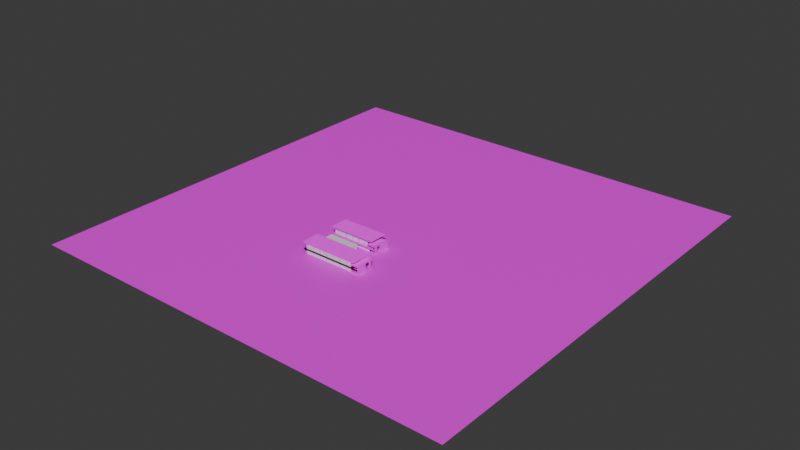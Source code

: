 # Source: estrutura.blend  (saved by Blender 4.5.91; exported with 4.5.12 LTS)
import bpy
from mathutils import Matrix  # noqa: F401  (used for matrix-valued properties, if any)

bpy.ops.wm.read_factory_settings(use_empty=True)
scene = bpy.context.scene
scene.name = 'Scene'

# ---- collections
col_building_1 = bpy.data.collections.new('Building 1'); scene.collection.children.link(col_building_1)
col_building_2 = bpy.data.collections.new('Building 2'); scene.collection.children.link(col_building_2)

# ---- images (referenced by path relative to the original .blend; pixels are not part of the script)
import os
ASSET_DIR = os.environ.get("B2B_ASSET_DIR", "")  # directory of the original .blend (textures are referenced by path, not embedded)
HERE = os.path.dirname(os.path.abspath(__file__))  # packed textures are extracted next to this script under _unpacked/

def load_image(name, relpath, width, height, colorspace="sRGB"):
    """Load a texture the original file referenced (path relative to the .blend, or extracted next to this script)."""
    p = next((c for c in (os.path.join(HERE, relpath), os.path.join(ASSET_DIR, relpath)) if relpath and os.path.exists(c)), "")
    if p:
        img = bpy.data.images.load(p, check_existing=True)
        img.name = name
    else:  # same state as the original file: an image datablock whose file is absent (Cycles renders it pink)
        img = bpy.data.images.new(name, width, height)
        img.source = "FILE"
        img.filepath = "//" + (relpath or name)
    img.colorspace_settings.name = colorspace
    return img
img_grass_jpg = load_image('grass.jpg', 'grass.jpg', 1024, 1024, 'sRGB')
img_gesso_jpg = load_image('gesso.jpg', 'gesso.jpg', 1024, 1024, 'sRGB')
img_calha_jpg = load_image('calha.jpg', 'calha.jpg', 1024, 1024, 'sRGB')
img_gesso_jpg_001 = load_image('gesso.jpg.001', 'gesso.jpg', 1024, 1024, 'sRGB')
img_calha_jpg_002 = load_image('calha.jpg.002', 'calha.jpg', 1024, 1024, 'sRGB')
img_calha_jpg_003 = load_image('calha.jpg.003', 'calha.jpg', 1024, 1024, 'sRGB')
img_calha_jpg_004 = load_image('calha.jpg.004', 'calha.jpg', 1024, 1024, 'sRGB')
img_gesso_jpg_005 = load_image('gesso.jpg.005', 'gesso.jpg', 1024, 1024, 'sRGB')
img_gesso_jpg_006 = load_image('gesso.jpg.006', 'gesso.jpg', 1024, 1024, 'sRGB')
img_calha_jpg_005 = load_image('calha.jpg.005', 'calha.jpg', 1024, 1024, 'sRGB')
img_calha_jpg_006 = load_image('calha.jpg.006', 'calha.jpg', 1024, 1024, 'sRGB')
img_gesso_jpg_007 = load_image('gesso.jpg.007', 'gesso.jpg', 1024, 1024, 'sRGB')
img_gesso_jpg_002 = load_image('gesso.jpg.002', 'gesso.jpg', 1024, 1024, 'sRGB')
img_calha_jpg_007 = load_image('calha.jpg.007', 'calha.jpg', 1024, 1024, 'sRGB')
img_calha_jpg_008 = load_image('calha.jpg.008', 'calha.jpg', 1024, 1024, 'sRGB')
img_gesso_jpg_008 = load_image('gesso.jpg.008', 'gesso.jpg', 1024, 1024, 'sRGB')
img_gesso_jpg_004 = load_image('gesso.jpg.004', 'gesso.jpg', 1024, 1024, 'sRGB')
img_gesso_jpg_003 = load_image('gesso.jpg.003', 'gesso.jpg', 1024, 1024, 'sRGB')

# ---- materials (node trees are filled in below, after node groups)
mat_grass = bpy.data.materials.new('Grass')
mat_branco = bpy.data.materials.new('Branco')
mat_branco.alpha_threshold = 0.0
mat_branco.roughness = 0.5
mat_branco.line_color = (0.0, 0.0, 0.0, 1.0)
mat_material_002 = bpy.data.materials.new('Material.002')
mat_gesso = bpy.data.materials.new('Gesso')
mat_material = bpy.data.materials.new('Material')
mat_material_004 = bpy.data.materials.new('Material.004')
mat_material_005 = bpy.data.materials.new('Material.005')
mat_material_006 = bpy.data.materials.new('Material.006')
mat_material_007 = bpy.data.materials.new('Material.007')
mat_gesso_002 = bpy.data.materials.new('Gesso.002')
mat_gesso_003 = bpy.data.materials.new('Gesso.003')
mat_material_008 = bpy.data.materials.new('Material.008')
mat_material_009 = bpy.data.materials.new('Material.009')
mat_gesso_004 = bpy.data.materials.new('Gesso.004')
mat_material_003 = bpy.data.materials.new('Material.003')
mat_material_010 = bpy.data.materials.new('Material.010')
mat_material_011 = bpy.data.materials.new('Material.011')
mat_gesso_005 = bpy.data.materials.new('Gesso.005')
mat_gesso_001 = bpy.data.materials.new('Gesso.001')
mat_material_012 = bpy.data.materials.new('Material.012')
mat_branco_001 = bpy.data.materials.new('Branco.001')
mat_branco_001.alpha_threshold = 0.0
mat_branco_001.roughness = 0.5
mat_branco_001.line_color = (0.0, 0.0, 0.0, 1.0)
mat_material_013 = bpy.data.materials.new('Material.013')

# ---- material node trees
mat_grass.use_nodes = True; mat_grass.node_tree.nodes.clear()
_N = mat_grass.node_tree.nodes; _L = mat_grass.node_tree.links
n0 = _N.new('ShaderNodeBsdfPrincipled'); n0.name = 'Principled BSDF'; n0.location = (-200, 100)
n1 = _N.new('ShaderNodeOutputMaterial'); n1.name = 'Material Output'; n1.location = (200, 100)
n2 = _N.new('ShaderNodeTexImage'); n2.name = 'Image Texture'; n2.location = (-490, 80)
n2.image = img_grass_jpg
_L.new(n0.outputs[0], n1.inputs[0])
_L.new(n2.outputs[0], n0.inputs[0])
n1.is_active_output = True
mat_branco.use_nodes = True; mat_branco.node_tree.nodes.clear()
_N = mat_branco.node_tree.nodes; _L = mat_branco.node_tree.links
n0 = _N.new('ShaderNodeOutputMaterial'); n0.name = 'Material Output'; n0.location = (200, 100)
n1 = _N.new('ShaderNodeBsdfPrincipled'); n1.name = 'Principled BSDF'; n1.location = (-200, 100)
n1.inputs[3].default_value = 1.45
_L.new(n1.outputs[0], n0.inputs[0])
n0.is_active_output = True
mat_material_002.use_nodes = True; mat_material_002.node_tree.nodes.clear()
_N = mat_material_002.node_tree.nodes; _L = mat_material_002.node_tree.links
n0 = _N.new('ShaderNodeBsdfPrincipled'); n0.name = 'Principled BSDF'; n0.location = (-200, 100)
n0.inputs[0].default_value = (0.1552, 0.0002446, 0.0, 1.0)
n1 = _N.new('ShaderNodeOutputMaterial'); n1.name = 'Material Output'; n1.location = (200, 100)
_L.new(n0.outputs[0], n1.inputs[0])
n1.is_active_output = True
mat_gesso.use_nodes = True; mat_gesso.node_tree.nodes.clear()
_N = mat_gesso.node_tree.nodes; _L = mat_gesso.node_tree.links
n0 = _N.new('ShaderNodeBsdfPrincipled'); n0.name = 'Principled BSDF'; n0.location = (-200, 100)
n1 = _N.new('ShaderNodeOutputMaterial'); n1.name = 'Material Output'; n1.location = (200, 100)
n2 = _N.new('ShaderNodeTexImage'); n2.name = 'Image Texture'; n2.location = (-400, 80)
n2.image = img_gesso_jpg
_L.new(n0.outputs[0], n1.inputs[0])
_L.new(n2.outputs[0], n0.inputs[0])
n1.is_active_output = True
mat_material.use_nodes = True; mat_material.node_tree.nodes.clear()
_N = mat_material.node_tree.nodes; _L = mat_material.node_tree.links
n0 = _N.new('ShaderNodeBsdfPrincipled'); n0.name = 'Principled BSDF'; n0.location = (-200, 100)
n1 = _N.new('ShaderNodeOutputMaterial'); n1.name = 'Material Output'; n1.location = (200, 100)
n2 = _N.new('ShaderNodeTexImage'); n2.name = 'Image Texture'; n2.location = (-490, 80)
n2.image = img_calha_jpg
_L.new(n0.outputs[0], n1.inputs[0])
_L.new(n2.outputs[0], n0.inputs[0])
n1.is_active_output = True
mat_material_004.use_nodes = True; mat_material_004.node_tree.nodes.clear()
_N = mat_material_004.node_tree.nodes; _L = mat_material_004.node_tree.links
n0 = _N.new('ShaderNodeBsdfPrincipled'); n0.name = 'Principled BSDF'; n0.location = (-200, 100)
n1 = _N.new('ShaderNodeOutputMaterial'); n1.name = 'Material Output'; n1.location = (200, 100)
n2 = _N.new('ShaderNodeTexImage'); n2.name = 'Image Texture'; n2.location = (-400, 80)
n2.image = img_gesso_jpg_001
_L.new(n0.outputs[0], n1.inputs[0])
_L.new(n2.outputs[0], n0.inputs[0])
n1.is_active_output = True
mat_material_005.use_nodes = True; mat_material_005.node_tree.nodes.clear()
_N = mat_material_005.node_tree.nodes; _L = mat_material_005.node_tree.links
n0 = _N.new('ShaderNodeBsdfPrincipled'); n0.name = 'Principled BSDF'; n0.location = (-200, 100)
n1 = _N.new('ShaderNodeOutputMaterial'); n1.name = 'Material Output'; n1.location = (200, 100)
n2 = _N.new('ShaderNodeTexImage'); n2.name = 'Image Texture'; n2.location = (-490, 80)
n2.image = img_calha_jpg_002
_L.new(n0.outputs[0], n1.inputs[0])
_L.new(n2.outputs[0], n0.inputs[0])
n1.is_active_output = True
mat_material_006.use_nodes = True; mat_material_006.node_tree.nodes.clear()
_N = mat_material_006.node_tree.nodes; _L = mat_material_006.node_tree.links
n0 = _N.new('ShaderNodeBsdfPrincipled'); n0.name = 'Principled BSDF'; n0.location = (-200, 100)
n1 = _N.new('ShaderNodeOutputMaterial'); n1.name = 'Material Output'; n1.location = (200, 100)
n2 = _N.new('ShaderNodeTexImage'); n2.name = 'Image Texture'; n2.location = (-490, 80)
n2.image = img_calha_jpg_003
_L.new(n0.outputs[0], n1.inputs[0])
_L.new(n2.outputs[0], n0.inputs[0])
n1.is_active_output = True
mat_material_007.use_nodes = True; mat_material_007.node_tree.nodes.clear()
_N = mat_material_007.node_tree.nodes; _L = mat_material_007.node_tree.links
n0 = _N.new('ShaderNodeBsdfPrincipled'); n0.name = 'Principled BSDF'; n0.location = (-200, 100)
n1 = _N.new('ShaderNodeOutputMaterial'); n1.name = 'Material Output'; n1.location = (200, 100)
n2 = _N.new('ShaderNodeTexImage'); n2.name = 'Image Texture'; n2.location = (-490, 80)
n2.image = img_calha_jpg_004
_L.new(n0.outputs[0], n1.inputs[0])
_L.new(n2.outputs[0], n0.inputs[0])
n1.is_active_output = True
mat_gesso_002.use_nodes = True; mat_gesso_002.node_tree.nodes.clear()
_N = mat_gesso_002.node_tree.nodes; _L = mat_gesso_002.node_tree.links
n0 = _N.new('ShaderNodeBsdfPrincipled'); n0.name = 'Principled BSDF'; n0.location = (-200, 100)
n1 = _N.new('ShaderNodeOutputMaterial'); n1.name = 'Material Output'; n1.location = (200, 100)
n2 = _N.new('ShaderNodeTexImage'); n2.name = 'Image Texture'; n2.location = (-400, 80)
n2.image = img_gesso_jpg_005
_L.new(n0.outputs[0], n1.inputs[0])
_L.new(n2.outputs[0], n0.inputs[0])
n1.is_active_output = True
mat_gesso_003.use_nodes = True; mat_gesso_003.node_tree.nodes.clear()
_N = mat_gesso_003.node_tree.nodes; _L = mat_gesso_003.node_tree.links
n0 = _N.new('ShaderNodeBsdfPrincipled'); n0.name = 'Principled BSDF'; n0.location = (-200, 100)
n1 = _N.new('ShaderNodeOutputMaterial'); n1.name = 'Material Output'; n1.location = (200, 100)
n2 = _N.new('ShaderNodeTexImage'); n2.name = 'Image Texture'; n2.location = (-400, 80)
n2.image = img_gesso_jpg_006
_L.new(n0.outputs[0], n1.inputs[0])
_L.new(n2.outputs[0], n0.inputs[0])
n1.is_active_output = True
mat_material_008.use_nodes = True; mat_material_008.node_tree.nodes.clear()
_N = mat_material_008.node_tree.nodes; _L = mat_material_008.node_tree.links
n0 = _N.new('ShaderNodeBsdfPrincipled'); n0.name = 'Principled BSDF'; n0.location = (-200, 100)
n1 = _N.new('ShaderNodeOutputMaterial'); n1.name = 'Material Output'; n1.location = (200, 100)
n2 = _N.new('ShaderNodeTexImage'); n2.name = 'Image Texture'; n2.location = (-490, 80)
n2.image = img_calha_jpg_005
_L.new(n0.outputs[0], n1.inputs[0])
_L.new(n2.outputs[0], n0.inputs[0])
n1.is_active_output = True
mat_material_009.use_nodes = True; mat_material_009.node_tree.nodes.clear()
_N = mat_material_009.node_tree.nodes; _L = mat_material_009.node_tree.links
n0 = _N.new('ShaderNodeBsdfPrincipled'); n0.name = 'Principled BSDF'; n0.location = (-200, 100)
n1 = _N.new('ShaderNodeOutputMaterial'); n1.name = 'Material Output'; n1.location = (200, 100)
n2 = _N.new('ShaderNodeTexImage'); n2.name = 'Image Texture'; n2.location = (-490, 80)
n2.image = img_calha_jpg_006
_L.new(n0.outputs[0], n1.inputs[0])
_L.new(n2.outputs[0], n0.inputs[0])
n1.is_active_output = True
mat_gesso_004.use_nodes = True; mat_gesso_004.node_tree.nodes.clear()
_N = mat_gesso_004.node_tree.nodes; _L = mat_gesso_004.node_tree.links
n0 = _N.new('ShaderNodeBsdfPrincipled'); n0.name = 'Principled BSDF'; n0.location = (-200, 100)
n1 = _N.new('ShaderNodeOutputMaterial'); n1.name = 'Material Output'; n1.location = (200, 100)
n2 = _N.new('ShaderNodeTexImage'); n2.name = 'Image Texture'; n2.location = (-400, 80)
n2.image = img_gesso_jpg_007
_L.new(n0.outputs[0], n1.inputs[0])
_L.new(n2.outputs[0], n0.inputs[0])
n1.is_active_output = True
mat_material_003.use_nodes = True; mat_material_003.node_tree.nodes.clear()
_N = mat_material_003.node_tree.nodes; _L = mat_material_003.node_tree.links
n0 = _N.new('ShaderNodeBsdfPrincipled'); n0.name = 'Principled BSDF'; n0.location = (-200, 100)
n1 = _N.new('ShaderNodeOutputMaterial'); n1.name = 'Material Output'; n1.location = (200, 100)
n2 = _N.new('ShaderNodeTexImage'); n2.name = 'Image Texture'; n2.location = (-400, 80)
n2.image = img_gesso_jpg_002
_L.new(n0.outputs[0], n1.inputs[0])
_L.new(n2.outputs[0], n0.inputs[0])
n1.is_active_output = True
mat_material_010.use_nodes = True; mat_material_010.node_tree.nodes.clear()
_N = mat_material_010.node_tree.nodes; _L = mat_material_010.node_tree.links
n0 = _N.new('ShaderNodeBsdfPrincipled'); n0.name = 'Principled BSDF'; n0.location = (-200, 100)
n1 = _N.new('ShaderNodeOutputMaterial'); n1.name = 'Material Output'; n1.location = (200, 100)
n2 = _N.new('ShaderNodeTexImage'); n2.name = 'Image Texture'; n2.location = (-490, 80)
n2.image = img_calha_jpg_007
_L.new(n0.outputs[0], n1.inputs[0])
_L.new(n2.outputs[0], n0.inputs[0])
n1.is_active_output = True
mat_material_011.use_nodes = True; mat_material_011.node_tree.nodes.clear()
_N = mat_material_011.node_tree.nodes; _L = mat_material_011.node_tree.links
n0 = _N.new('ShaderNodeBsdfPrincipled'); n0.name = 'Principled BSDF'; n0.location = (-200, 100)
n1 = _N.new('ShaderNodeOutputMaterial'); n1.name = 'Material Output'; n1.location = (200, 100)
n2 = _N.new('ShaderNodeTexImage'); n2.name = 'Image Texture'; n2.location = (-490, 80)
n2.image = img_calha_jpg_008
_L.new(n0.outputs[0], n1.inputs[0])
_L.new(n2.outputs[0], n0.inputs[0])
n1.is_active_output = True
mat_gesso_005.use_nodes = True; mat_gesso_005.node_tree.nodes.clear()
_N = mat_gesso_005.node_tree.nodes; _L = mat_gesso_005.node_tree.links
n0 = _N.new('ShaderNodeBsdfPrincipled'); n0.name = 'Principled BSDF'; n0.location = (-200, 100)
n1 = _N.new('ShaderNodeOutputMaterial'); n1.name = 'Material Output'; n1.location = (200, 100)
n2 = _N.new('ShaderNodeTexImage'); n2.name = 'Image Texture'; n2.location = (-400, 80)
n2.image = img_gesso_jpg_008
_L.new(n0.outputs[0], n1.inputs[0])
_L.new(n2.outputs[0], n0.inputs[0])
n1.is_active_output = True
mat_gesso_001.use_nodes = True; mat_gesso_001.node_tree.nodes.clear()
_N = mat_gesso_001.node_tree.nodes; _L = mat_gesso_001.node_tree.links
n0 = _N.new('ShaderNodeBsdfPrincipled'); n0.name = 'Principled BSDF'; n0.location = (-200, 100)
n1 = _N.new('ShaderNodeOutputMaterial'); n1.name = 'Material Output'; n1.location = (200, 100)
n2 = _N.new('ShaderNodeTexImage'); n2.name = 'Image Texture'; n2.location = (-400, 80)
n2.image = img_gesso_jpg_004
_L.new(n0.outputs[0], n1.inputs[0])
_L.new(n2.outputs[0], n0.inputs[0])
n1.is_active_output = True
mat_material_012.use_nodes = True; mat_material_012.node_tree.nodes.clear()
_N = mat_material_012.node_tree.nodes; _L = mat_material_012.node_tree.links
n0 = _N.new('ShaderNodeBsdfPrincipled'); n0.name = 'Principled BSDF'; n0.location = (-200, 100)
n1 = _N.new('ShaderNodeOutputMaterial'); n1.name = 'Material Output'; n1.location = (200, 100)
n2 = _N.new('ShaderNodeTexImage'); n2.name = 'Image Texture'; n2.location = (-400, 80)
n2.image = img_gesso_jpg_003
_L.new(n0.outputs[0], n1.inputs[0])
_L.new(n2.outputs[0], n0.inputs[0])
n1.is_active_output = True
mat_branco_001.use_nodes = True; mat_branco_001.node_tree.nodes.clear()
_N = mat_branco_001.node_tree.nodes; _L = mat_branco_001.node_tree.links
n0 = _N.new('ShaderNodeOutputMaterial'); n0.name = 'Material Output'; n0.location = (200, 100)
n1 = _N.new('ShaderNodeBsdfPrincipled'); n1.name = 'Principled BSDF'; n1.location = (-200, 100)
n1.inputs[3].default_value = 1.45
_L.new(n1.outputs[0], n0.inputs[0])
n0.is_active_output = True
mat_material_013.use_nodes = True; mat_material_013.node_tree.nodes.clear()
_N = mat_material_013.node_tree.nodes; _L = mat_material_013.node_tree.links
n0 = _N.new('ShaderNodeBsdfPrincipled'); n0.name = 'Principled BSDF'; n0.location = (-200, 100)
n0.inputs[0].default_value = (0.1552, 0.0002446, 0.0, 1.0)
n1 = _N.new('ShaderNodeOutputMaterial'); n1.name = 'Material Output'; n1.location = (200, 100)
_L.new(n0.outputs[0], n1.inputs[0])
n1.is_active_output = True

# ---- world
world_world = bpy.data.worlds.new('World'); scene.world = world_world
world_world.use_nodes = True; world_world.node_tree.nodes.clear()
_N = world_world.node_tree.nodes; _L = world_world.node_tree.links
n0 = _N.new('ShaderNodeOutputWorld'); n0.name = 'World Output'; n0.location = (200, 100)
n1 = _N.new('ShaderNodeBackground'); n1.name = 'Background'; n1.location = (-200, 100)
n1.inputs[0].default_value = (0.05088, 0.05088, 0.05088, 1.0)
_L.new(n1.outputs[0], n0.inputs[0])
n0.is_active_output = True
world_world.color = (0.05088, 0.05088, 0.05088)
world_world.sun_shadow_jitter_overblur = 0.0

# ---- meshes
me_plane = bpy.data.meshes.new('Plane')
me_plane.from_pydata([(-50.0, -50.0, 0.0), (50.0, -50.0, 0.0), (-50.0, 50.0, 0.0), (50.0, 50.0, 0.0), (-50.0, 0.0, 0.0), (0.0, -50.0, 0.0), (50.0, 0.0, 0.0), (0.0, 50.0, 0.0), (0.0, 0.0, 0.0), (-50.0, -25.0, 0.0), (25.0, -50.0, 0.0), (50.0, 25.0, 0.0), (-25.0, 50.0, 0.0), (-50.0, 25.0, 0.0), (-25.0, -50.0, 0.0), (50.0, -25.0, 0.0), (25.0, 50.0, 0.0), (0.0, 25.0, 0.0), (0.0, -25.0, 0.0), (-25.0, 0.0, 0.0), (25.0, 0.0, 0.0), (25.0, -25.0, 0.0), (-25.0, -25.0, 0.0), (-25.0, 25.0, 0.0), (25.0, 25.0, 0.0), (-50.0, -37.5, 0.0), (37.5, -50.0, 0.0), (50.0, 37.5, 0.0), (-37.5, 50.0, 0.0), (-50.0, 12.5, 0.0), (-12.5, -50.0, 0.0), (50.0, -12.5, 0.0), (12.5, 50.0, 0.0), (0.0, 37.5, 0.0), (0.0, -12.5, 0.0), (-37.5, 0.0, 0.0), (12.5, 0.0, 0.0), (-50.0, -12.5, 0.0), (12.5, -50.0, 0.0), (50.0, 12.5, 0.0), (-12.5, 50.0, 0.0), (-50.0, 37.5, 0.0), (-37.5, -50.0, 0.0), (50.0, -37.5, 0.0), (37.5, 50.0, 0.0), (0.0, 12.5, 0.0), (0.0, -37.5, 0.0), (-12.5, 0.0, 0.0), (37.5, 0.0, 0.0), (25.0, -12.5, 0.0), (25.0, -37.5, 0.0), (12.5, -25.0, 0.0), (37.5, -25.0, 0.0), (-25.0, -12.5, 0.0), (-25.0, -37.5, 0.0), (-37.5, -25.0, 0.0), (-12.5, -25.0, 0.0), (-25.0, 37.5, 0.0), (-25.0, 12.5, 0.0), (-37.5, 25.0, 0.0), (-12.5, 25.0, 0.0), (25.0, 37.5, 0.0), (25.0, 12.5, 0.0), (12.5, 25.0, 0.0), (37.5, 25.0, 0.0), (37.5, 12.5, 0.0), (12.5, 12.5, 0.0), (12.5, 37.5, 0.0), (-12.5, 12.5, 0.0), (-37.5, 12.5, 0.0), (-37.5, 37.5, 0.0), (-12.5, -37.5, 0.0), (-37.5, -37.5, 0.0), (-37.5, -12.5, 0.0), (37.5, -37.5, 0.0), (12.5, -37.5, 0.0), (12.5, -12.5, 0.0), (37.5, -12.5, 0.0), (-12.5, -12.5, 0.0), (-12.5, 37.5, 0.0), (37.5, 37.5, 0.0), (-50.0, -43.75, 0.0), (43.75, -50.0, 0.0), (50.0, 43.75, 0.0), (-43.75, 50.0, 0.0), (-50.0, 6.25, 0.0), (-6.25, -50.0, 0.0), (50.0, -6.25, 0.0), (6.25, 50.0, 0.0), (0.0, 43.75, 0.0), (0.0, -6.25, 0.0), (-43.75, 0.0, 0.0), (6.25, 0.0, 0.0), (-50.0, -18.75, 0.0), (18.75, -50.0, 0.0), (50.0, 18.75, 0.0), (-18.75, 50.0, 0.0), (-50.0, 31.25, 0.0), (-31.25, -50.0, 0.0), (50.0, -31.25, 0.0), (31.25, 50.0, 0.0), (0.0, 18.75, 0.0), (0.0, -31.25, 0.0), (-18.75, 0.0, 0.0), (31.25, 0.0, 0.0), (25.0, -6.25, 0.0), (25.0, -31.25, 0.0), (6.25, -25.0, 0.0), (31.25, -25.0, 0.0), (-25.0, -6.25, 0.0), (-25.0, -31.25, 0.0), (-43.75, -25.0, 0.0), (-18.75, -25.0, 0.0), (-25.0, 43.75, 0.0), (-25.0, 18.75, 0.0), (-43.75, 25.0, 0.0), (-18.75, 25.0, 0.0), (25.0, 43.75, 0.0), (25.0, 18.75, 0.0), (6.25, 25.0, 0.0), (31.25, 25.0, 0.0), (-50.0, -31.25, 0.0), (31.25, -50.0, 0.0), (50.0, 31.25, 0.0), (-31.25, 50.0, 0.0), (-50.0, 18.75, 0.0), (-18.75, -50.0, 0.0), (50.0, -18.75, 0.0), (18.75, 50.0, 0.0), (0.0, 31.25, 0.0), (0.0, -18.75, 0.0), (-31.25, 0.0, 0.0), (18.75, 0.0, 0.0), (-50.0, -6.25, 0.0), (6.25, -50.0, 0.0), (50.0, 6.25, 0.0), (-6.25, 50.0, 0.0), (-50.0, 43.75, 0.0), (-43.75, -50.0, 0.0), (50.0, -43.75, 0.0), (43.75, 50.0, 0.0), (0.0, 6.25, 0.0), (0.0, -43.75, 0.0), (-6.25, 0.0, 0.0), (43.75, 0.0, 0.0), (25.0, -18.75, 0.0), (25.0, -43.75, 0.0), (18.75, -25.0, 0.0), (43.75, -25.0, 0.0), (-25.0, -18.75, 0.0), (-25.0, -43.75, 0.0), (-31.25, -25.0, 0.0), (-6.25, -25.0, 0.0), (-25.0, 31.25, 0.0), (-25.0, 6.25, 0.0), (-31.25, 25.0, 0.0), (-6.25, 25.0, 0.0), (25.0, 31.25, 0.0), (25.0, 6.25, 0.0), (18.75, 25.0, 0.0), (43.75, 25.0, 0.0), (37.5, 18.75, 0.0), (37.5, 6.25, 0.0), (31.25, 12.5, 0.0), (43.75, 12.5, 0.0), (12.5, 18.75, 0.0), (12.5, 6.25, 0.0), (6.25, 12.5, 0.0), (18.75, 12.5, 0.0), (12.5, 43.75, 0.0), (12.5, 31.25, 0.0), (6.25, 37.5, 0.0), (18.75, 37.5, 0.0), (-12.5, 18.75, 0.0), (-12.5, 6.25, 0.0), (-18.75, 12.5, 0.0), (-6.25, 12.5, 0.0), (-37.5, 18.75, 0.0), (-37.5, 6.25, 0.0), (-43.75, 12.5, 0.0), (-31.25, 12.5, 0.0), (-37.5, 43.75, 0.0), (-37.5, 31.25, 0.0), (-43.75, 37.5, 0.0), (-31.25, 37.5, 0.0), (-12.5, -31.25, 0.0), (-12.5, -43.75, 0.0), (-18.75, -37.5, 0.0), (-6.25, -37.5, 0.0), (-37.5, -31.25, 0.0), (-37.5, -43.75, 0.0), (-43.75, -37.5, 0.0), (-31.25, -37.5, 0.0), (-37.5, -6.25, 0.0), (-37.5, -18.75, 0.0), (-43.75, -12.5, 0.0), (-31.25, -12.5, 0.0), (37.5, -31.25, 0.0), (37.5, -43.75, 0.0), (31.25, -37.5, 0.0), (43.75, -37.5, 0.0), (12.5, -31.25, 0.0), (12.5, -43.75, 0.0), (6.25, -37.5, 0.0), (18.75, -37.5, 0.0), (12.5, -6.25, 0.0), (12.5, -18.75, 0.0), (6.25, -12.5, 0.0), (18.75, -12.5, 0.0), (37.5, -6.25, 0.0), (37.5, -18.75, 0.0), (31.25, -12.5, 0.0), (43.75, -12.5, 0.0), (-12.5, -6.25, 0.0), (-12.5, -18.75, 0.0), (-18.75, -12.5, 0.0), (-6.25, -12.5, 0.0), (-12.5, 43.75, 0.0), (-12.5, 31.25, 0.0), (-18.75, 37.5, 0.0), (-6.25, 37.5, 0.0), (37.5, 43.75, 0.0), (37.5, 31.25, 0.0), (31.25, 37.5, 0.0), (43.75, 37.5, 0.0), (43.75, 31.25, 0.0), (31.25, 31.25, 0.0), (31.25, 43.75, 0.0), (-6.25, 31.25, 0.0), (-18.75, 31.25, 0.0), (-18.75, 43.75, 0.0), (-6.25, -18.75, 0.0), (-18.75, -18.75, 0.0), (-18.75, -6.25, 0.0), (43.75, -18.75, 0.0), (31.25, -18.75, 0.0), (31.25, -6.25, 0.0), (18.75, -18.75, 0.0), (6.25, -18.75, 0.0), (6.25, -6.25, 0.0), (18.75, -43.75, 0.0), (6.25, -43.75, 0.0), (6.25, -31.25, 0.0), (43.75, -43.75, 0.0), (31.25, -43.75, 0.0), (31.25, -31.25, 0.0), (-31.25, -18.75, 0.0), (-43.75, -18.75, 0.0), (-43.75, -6.25, 0.0), (-31.25, -43.75, 0.0), (-43.75, -43.75, 0.0), (-43.75, -31.25, 0.0), (-6.25, -43.75, 0.0), (-18.75, -43.75, 0.0), (-18.75, -31.25, 0.0), (-31.25, 31.25, 0.0), (-43.75, 31.25, 0.0), (-43.75, 43.75, 0.0), (-31.25, 6.25, 0.0), (-43.75, 6.25, 0.0), (-43.75, 18.75, 0.0), (-6.25, 6.25, 0.0), (-18.75, 6.25, 0.0), (-18.75, 18.75, 0.0), (18.75, 31.25, 0.0), (6.25, 31.25, 0.0), (6.25, 43.75, 0.0), (18.75, 6.25, 0.0), (6.25, 6.25, 0.0), (6.25, 18.75, 0.0), (43.75, 6.25, 0.0), (31.25, 6.25, 0.0), (31.25, 18.75, 0.0), (43.75, 18.75, 0.0), (18.75, 18.75, 0.0), (18.75, 43.75, 0.0), (-6.25, 18.75, 0.0), (-31.25, 18.75, 0.0), (-31.25, 43.75, 0.0), (-6.25, -31.25, 0.0), (-31.25, -31.25, 0.0), (-31.25, -6.25, 0.0), (43.75, -31.25, 0.0), (18.75, -31.25, 0.0), (18.75, -6.25, 0.0), (43.75, -6.25, 0.0), (-6.25, -6.25, 0.0), (-6.25, 43.75, 0.0), (43.75, 43.75, 0.0)], [], [(288, 83, 3, 140), (287, 89, 7, 136), (286, 90, 8, 143), (285, 87, 6, 144), (284, 105, 20, 132), (283, 106, 21, 147), (282, 99, 15, 148), (281, 109, 19, 131), (280, 110, 22, 151), (279, 102, 18, 152), (278, 113, 12, 124), (277, 114, 23, 155), (276, 101, 17, 156), (275, 117, 16, 128), (274, 118, 24, 159), (273, 95, 11, 160), (272, 161, 64, 120), (271, 162, 65, 163), (270, 135, 39, 164), (269, 165, 63, 119), (268, 166, 66, 167), (267, 158, 62, 168), (266, 169, 32, 88), (265, 170, 67, 171), (264, 157, 61, 172), (263, 173, 60, 116), (262, 174, 68, 175), (261, 141, 45, 176), (260, 177, 59, 115), (259, 178, 69, 179), (258, 154, 58, 180), (257, 181, 28, 84), (256, 182, 70, 183), (255, 153, 57, 184), (254, 185, 56, 112), (253, 186, 71, 187), (252, 142, 46, 188), (251, 189, 55, 111), (250, 190, 72, 191), (249, 150, 54, 192), (248, 193, 35, 91), (247, 194, 73, 195), (246, 149, 53, 196), (245, 197, 52, 108), (244, 198, 74, 199), (243, 139, 43, 200), (242, 201, 51, 107), (241, 202, 75, 203), (240, 146, 50, 204), (239, 205, 36, 92), (238, 206, 76, 207), (237, 145, 49, 208), (236, 209, 48, 104), (235, 210, 77, 211), (234, 127, 31, 212), (233, 213, 47, 103), (232, 214, 78, 215), (231, 130, 34, 216), (230, 217, 40, 96), (229, 218, 79, 219), (228, 129, 33, 220), (227, 221, 44, 100), (226, 222, 80, 223), (225, 123, 27, 224), (222, 225, 224, 80), (64, 160, 225, 222), (160, 11, 123, 225), (157, 226, 223, 61), (24, 120, 226, 157), (120, 64, 222, 226), (117, 227, 100, 16), (61, 223, 227, 117), (223, 80, 221, 227), (218, 228, 220, 79), (60, 156, 228, 218), (156, 17, 129, 228), (153, 229, 219, 57), (23, 116, 229, 153), (116, 60, 218, 229), (113, 230, 96, 12), (57, 219, 230, 113), (219, 79, 217, 230), (214, 231, 216, 78), (56, 152, 231, 214), (152, 18, 130, 231), (149, 232, 215, 53), (22, 112, 232, 149), (112, 56, 214, 232), (109, 233, 103, 19), (53, 215, 233, 109), (215, 78, 213, 233), (210, 234, 212, 77), (52, 148, 234, 210), (148, 15, 127, 234), (145, 235, 211, 49), (21, 108, 235, 145), (108, 52, 210, 235), (105, 236, 104, 20), (49, 211, 236, 105), (211, 77, 209, 236), (206, 237, 208, 76), (51, 147, 237, 206), (147, 21, 145, 237), (130, 238, 207, 34), (18, 107, 238, 130), (107, 51, 206, 238), (90, 239, 92, 8), (34, 207, 239, 90), (207, 76, 205, 239), (202, 240, 204, 75), (38, 94, 240, 202), (94, 10, 146, 240), (142, 241, 203, 46), (5, 134, 241, 142), (134, 38, 202, 241), (102, 242, 107, 18), (46, 203, 242, 102), (203, 75, 201, 242), (198, 243, 200, 74), (26, 82, 243, 198), (82, 1, 139, 243), (146, 244, 199, 50), (10, 122, 244, 146), (122, 26, 198, 244), (106, 245, 108, 21), (50, 199, 245, 106), (199, 74, 197, 245), (194, 246, 196, 73), (55, 151, 246, 194), (151, 22, 149, 246), (93, 247, 195, 37), (9, 111, 247, 93), (111, 55, 194, 247), (133, 248, 91, 4), (37, 195, 248, 133), (195, 73, 193, 248), (190, 249, 192, 72), (42, 98, 249, 190), (98, 14, 150, 249), (81, 250, 191, 25), (0, 138, 250, 81), (138, 42, 190, 250), (121, 251, 111, 9), (25, 191, 251, 121), (191, 72, 189, 251), (186, 252, 188, 71), (30, 86, 252, 186), (86, 5, 142, 252), (150, 253, 187, 54), (14, 126, 253, 150), (126, 30, 186, 253), (110, 254, 112, 22), (54, 187, 254, 110), (187, 71, 185, 254), (182, 255, 184, 70), (59, 155, 255, 182), (155, 23, 153, 255), (97, 256, 183, 41), (13, 115, 256, 97), (115, 59, 182, 256), (137, 257, 84, 2), (41, 183, 257, 137), (183, 70, 181, 257), (178, 258, 180, 69), (35, 131, 258, 178), (131, 19, 154, 258), (85, 259, 179, 29), (4, 91, 259, 85), (91, 35, 178, 259), (125, 260, 115, 13), (29, 179, 260, 125), (179, 69, 177, 260), (174, 261, 176, 68), (47, 143, 261, 174), (143, 8, 141, 261), (154, 262, 175, 58), (19, 103, 262, 154), (103, 47, 174, 262), (114, 263, 116, 23), (58, 175, 263, 114), (175, 68, 173, 263), (170, 264, 172, 67), (63, 159, 264, 170), (159, 24, 157, 264), (129, 265, 171, 33), (17, 119, 265, 129), (119, 63, 170, 265), (89, 266, 88, 7), (33, 171, 266, 89), (171, 67, 169, 266), (166, 267, 168, 66), (36, 132, 267, 166), (132, 20, 158, 267), (141, 268, 167, 45), (8, 92, 268, 141), (92, 36, 166, 268), (101, 269, 119, 17), (45, 167, 269, 101), (167, 66, 165, 269), (162, 270, 164, 65), (48, 144, 270, 162), (144, 6, 135, 270), (158, 271, 163, 62), (20, 104, 271, 158), (104, 48, 162, 271), (118, 272, 120, 24), (62, 163, 272, 118), (163, 65, 161, 272), (161, 273, 160, 64), (65, 164, 273, 161), (164, 39, 95, 273), (165, 274, 159, 63), (66, 168, 274, 165), (168, 62, 118, 274), (169, 275, 128, 32), (67, 172, 275, 169), (172, 61, 117, 275), (173, 276, 156, 60), (68, 176, 276, 173), (176, 45, 101, 276), (177, 277, 155, 59), (69, 180, 277, 177), (180, 58, 114, 277), (181, 278, 124, 28), (70, 184, 278, 181), (184, 57, 113, 278), (185, 279, 152, 56), (71, 188, 279, 185), (188, 46, 102, 279), (189, 280, 151, 55), (72, 192, 280, 189), (192, 54, 110, 280), (193, 281, 131, 35), (73, 196, 281, 193), (196, 53, 109, 281), (197, 282, 148, 52), (74, 200, 282, 197), (200, 43, 99, 282), (201, 283, 147, 51), (75, 204, 283, 201), (204, 50, 106, 283), (205, 284, 132, 36), (76, 208, 284, 205), (208, 49, 105, 284), (209, 285, 144, 48), (77, 212, 285, 209), (212, 31, 87, 285), (213, 286, 143, 47), (78, 216, 286, 213), (216, 34, 90, 286), (217, 287, 136, 40), (79, 220, 287, 217), (220, 33, 89, 287), (221, 288, 140, 44), (80, 224, 288, 221), (224, 27, 83, 288)])
_uv = me_plane.uv_layers.new(name='UVMap')
_uv.uv.foreach_set('vector', [0.0625, 0.0625, -3.268e-08, 0.0625, 1.334e-14, 1.526e-07, 0.0625, 1.471e-07, 0.5625, 0.0625, 0.5, 0.0625, 0.5, 1.089e-07, 0.5625, 1.034e-07, 0.5625, 0.5625, 0.5, 0.5625, 0.5, 0.5, 0.5625, 0.5, 0.0625, 0.5625, 1.103e-08, 0.5625, 5.564e-09, 0.5, 0.0625, 0.5, 0.3125, 0.5625, 0.25, 0.5625, 0.25, 0.5, 0.3125, 0.5, 0.3125, 0.8125, 0.25, 0.8125, 0.25, 0.75, 0.3125, 0.75, 0.0625, 0.8125, -5.263e-09, 0.8125, -1.073e-08, 0.75, 0.0625, 0.75, 0.8125, 0.5625, 0.75, 0.5625, 0.75, 0.5, 0.8125, 0.5, 0.8125, 0.8125, 0.75, 0.8125, 0.75, 0.75, 0.8125, 0.75, 0.5625, 0.8125, 0.5, 0.8125, 0.5, 0.75, 0.5625, 0.75, 0.8125, 0.0625, 0.75, 0.0625, 0.75, 4.887e-08, 0.8125, 4.341e-08, 0.8125, 0.3125, 0.75, 0.3125, 0.75, 0.25, 0.8125, 0.25, 0.5625, 0.3125, 0.5, 0.3125, 0.5, 0.25, 0.5625, 0.25, 0.3125, 0.0625, 0.25, 0.0625, 0.25, 1.307e-07, 0.3125, 1.253e-07, 0.3125, 0.3125, 0.25, 0.3125, 0.25, 0.25, 0.3125, 0.25, 0.0625, 0.3125, -1.083e-08, 0.3125, -1.629e-08, 0.25, 0.0625, 0.25, 0.1875, 0.3125, 0.125, 0.3125, 0.125, 0.25, 0.1875, 0.25, 0.1875, 0.4375, 0.125, 0.4375, 0.125, 0.375, 0.1875, 0.375, 0.0625, 0.4375, 1.005e-10, 0.4375, -5.363e-09, 0.375, 0.0625, 0.375, 0.4375, 0.3125, 0.375, 0.3125, 0.375, 0.25, 0.4375, 0.25, 0.4375, 0.4375, 0.375, 0.4375, 0.375, 0.375, 0.4375, 0.375, 0.3125, 0.4375, 0.25, 0.4375, 0.25, 0.375, 0.3125, 0.375, 0.4375, 0.0625, 0.375, 0.0625, 0.375, 1.198e-07, 0.4375, 1.143e-07, 0.4375, 0.1875, 0.375, 0.1875, 0.375, 0.125, 0.4375, 0.125, 0.3125, 0.1875, 0.25, 0.1875, 0.25, 0.125, 0.3125, 0.125, 0.6875, 0.3125, 0.625, 0.3125, 0.625, 0.25, 0.6875, 0.25, 0.6875, 0.4375, 0.625, 0.4375, 0.625, 0.375, 0.6875, 0.375, 0.5625, 0.4375, 0.5, 0.4375, 0.5, 0.375, 0.5625, 0.375, 0.9375, 0.3125, 0.875, 0.3125, 0.875, 0.25, 0.9375, 0.25, 0.9375, 0.4375, 0.875, 0.4375, 0.875, 0.375, 0.9375, 0.375, 0.8125, 0.4375, 0.75, 0.4375, 0.75, 0.375, 0.8125, 0.375, 0.9375, 0.0625, 0.875, 0.0625, 0.875, 3.795e-08, 0.9375, 3.248e-08, 0.9375, 0.1875, 0.875, 0.1875, 0.875, 0.125, 0.9375, 0.125, 0.8125, 0.1875, 0.75, 0.1875, 0.75, 0.125, 0.8125, 0.125, 0.6875, 0.8125, 0.625, 0.8125, 0.625, 0.75, 0.6875, 0.75, 0.6875, 0.9375, 0.625, 0.9375, 0.625, 0.875, 0.6875, 0.875, 0.5625, 0.9375, 0.5, 0.9375, 0.5, 0.875, 0.5625, 0.875, 0.9375, 0.8125, 0.875, 0.8125, 0.875, 0.75, 0.9375, 0.75, 0.9375, 0.9375, 0.875, 0.9375, 0.875, 0.875, 0.9375, 0.875, 0.8125, 0.9375, 0.75, 0.9375, 0.75, 0.875, 0.8125, 0.875, 0.9375, 0.5625, 0.875, 0.5625, 0.875, 0.5, 0.9375, 0.5, 0.9375, 0.6875, 0.875, 0.6875, 0.875, 0.625, 0.9375, 0.625, 0.8125, 0.6875, 0.75, 0.6875, 0.75, 0.625, 0.8125, 0.625, 0.1875, 0.8125, 0.125, 0.8125, 0.125, 0.75, 0.1875, 0.75, 0.1875, 0.9375, 0.125, 0.9375, 0.125, 0.875, 0.1875, 0.875, 0.0625, 0.9375, 5.665e-09, 0.9375, 2.01e-10, 0.875, 0.0625, 0.875, 0.4375, 0.8125, 0.375, 0.8125, 0.375, 0.75, 0.4375, 0.75, 0.4375, 0.9375, 0.375, 0.9375, 0.375, 0.875, 0.4375, 0.875, 0.3125, 0.9375, 0.25, 0.9375, 0.25, 0.875, 0.3125, 0.875, 0.4375, 0.5625, 0.375, 0.5625, 0.375, 0.5, 0.4375, 0.5, 0.4375, 0.6875, 0.375, 0.6875, 0.375, 0.625, 0.4375, 0.625, 0.3125, 0.6875, 0.25, 0.6875, 0.25, 0.625, 0.3125, 0.625, 0.1875, 0.5625, 0.125, 0.5625, 0.125, 0.5, 0.1875, 0.5, 0.1875, 0.6875, 0.125, 0.6875, 0.125, 0.625, 0.1875, 0.625, 0.0625, 0.6875, -1.619e-08, 0.6875, 1.649e-08, 0.625, 0.0625, 0.625, 0.6875, 0.5625, 0.625, 0.5625, 0.625, 0.5, 0.6875, 0.5, 0.6875, 0.6875, 0.625, 0.6875, 0.625, 0.625, 0.6875, 0.625, 0.5625, 0.6875, 0.5, 0.6875, 0.5, 0.625, 0.5625, 0.625, 0.6875, 0.0625, 0.625, 0.0625, 0.625, 9.795e-08, 0.6875, 9.248e-08, 0.6875, 0.1875, 0.625, 0.1875, 0.625, 0.125, 0.6875, 0.125, 0.5625, 0.1875, 0.5, 0.1875, 0.5, 0.125, 0.5625, 0.125, 0.1875, 0.0625, 0.125, 0.0625, 0.125, 1.417e-07, 0.1875, 1.362e-07, 0.1875, 0.1875, 0.125, 0.1875, 0.125, 0.125, 0.1875, 0.125, 0.0625, 0.1875, -2.176e-08, 0.1875, -2.722e-08, 0.125, 0.0625, 0.125, 0.125, 0.1875, 0.0625, 0.1875, 0.0625, 0.125, 0.125, 0.125, 0.125, 0.25, 0.0625, 0.25, 0.0625, 0.1875, 0.125, 0.1875, 0.0625, 0.25, -1.629e-08, 0.25, -2.176e-08, 0.1875, 0.0625, 0.1875, 0.25, 0.1875, 0.1875, 0.1875, 0.1875, 0.125, 0.25, 0.125, 0.25, 0.25, 0.1875, 0.25, 0.1875, 0.1875, 0.25, 0.1875, 0.1875, 0.25, 0.125, 0.25, 0.125, 0.1875, 0.1875, 0.1875, 0.25, 0.0625, 0.1875, 0.0625, 0.1875, 1.362e-07, 0.25, 1.307e-07, 0.25, 0.125, 0.1875, 0.125, 0.1875, 0.0625, 0.25, 0.0625, 0.1875, 0.125, 0.125, 0.125, 0.125, 0.0625, 0.1875, 0.0625, 0.625, 0.1875, 0.5625, 0.1875, 0.5625, 0.125, 0.625, 0.125, 0.625, 0.25, 0.5625, 0.25, 0.5625, 0.1875, 0.625, 0.1875, 0.5625, 0.25, 0.5, 0.25, 0.5, 0.1875, 0.5625, 0.1875, 0.75, 0.1875, 0.6875, 0.1875, 0.6875, 0.125, 0.75, 0.125, 0.75, 0.25, 0.6875, 0.25, 0.6875, 0.1875, 0.75, 0.1875, 0.6875, 0.25, 0.625, 0.25, 0.625, 0.1875, 0.6875, 0.1875, 0.75, 0.0625, 0.6875, 0.0625, 0.6875, 9.248e-08, 0.75, 4.887e-08, 0.75, 0.125, 0.6875, 0.125, 0.6875, 0.0625, 0.75, 0.0625, 0.6875, 0.125, 0.625, 0.125, 0.625, 0.0625, 0.6875, 0.0625, 0.625, 0.6875, 0.5625, 0.6875, 0.5625, 0.625, 0.625, 0.625, 0.625, 0.75, 0.5625, 0.75, 0.5625, 0.6875, 0.625, 0.6875, 0.5625, 0.75, 0.5, 0.75, 0.5, 0.6875, 0.5625, 0.6875, 0.75, 0.6875, 0.6875, 0.6875, 0.6875, 0.625, 0.75, 0.625, 0.75, 0.75, 0.6875, 0.75, 0.6875, 0.6875, 0.75, 0.6875, 0.6875, 0.75, 0.625, 0.75, 0.625, 0.6875, 0.6875, 0.6875, 0.75, 0.5625, 0.6875, 0.5625, 0.6875, 0.5, 0.75, 0.5, 0.75, 0.625, 0.6875, 0.625, 0.6875, 0.5625, 0.75, 0.5625, 0.6875, 0.625, 0.625, 0.625, 0.625, 0.5625, 0.6875, 0.5625, 0.125, 0.6875, 0.0625, 0.6875, 0.0625, 0.625, 0.125, 0.625, 0.125, 0.75, 0.0625, 0.75, 0.0625, 0.6875, 0.125, 0.6875, 0.0625, 0.75, -1.073e-08, 0.75, -1.619e-08, 0.6875, 0.0625, 0.6875, 0.25, 0.6875, 0.1875, 0.6875, 0.1875, 0.625, 0.25, 0.625, 0.25, 0.75, 0.1875, 0.75, 0.1875, 0.6875, 0.25, 0.6875, 0.1875, 0.75, 0.125, 0.75, 0.125, 0.6875, 0.1875, 0.6875, 0.25, 0.5625, 0.1875, 0.5625, 0.1875, 0.5, 0.25, 0.5, 0.25, 0.625, 0.1875, 0.625, 0.1875, 0.5625, 0.25, 0.5625, 0.1875, 0.625, 0.125, 0.625, 0.125, 0.5625, 0.1875, 0.5625, 0.375, 0.6875, 0.3125, 0.6875, 0.3125, 0.625, 0.375, 0.625, 0.375, 0.75, 0.3125, 0.75, 0.3125, 0.6875, 0.375, 0.6875, 0.3125, 0.75, 0.25, 0.75, 0.25, 0.6875, 0.3125, 0.6875, 0.5, 0.6875, 0.4375, 0.6875, 0.4375, 0.625, 0.5, 0.625, 0.5, 0.75, 0.4375, 0.75, 0.4375, 0.6875, 0.5, 0.6875, 0.4375, 0.75, 0.375, 0.75, 0.375, 0.6875, 0.4375, 0.6875, 0.5, 0.5625, 0.4375, 0.5625, 0.4375, 0.5, 0.5, 0.5, 0.5, 0.625, 0.4375, 0.625, 0.4375, 0.5625, 0.5, 0.5625, 0.4375, 0.625, 0.375, 0.625, 0.375, 0.5625, 0.4375, 0.5625, 0.375, 0.9375, 0.3125, 0.9375, 0.3125, 0.875, 0.375, 0.875, 0.375, 1.0, 0.3125, 1.0, 0.3125, 0.9375, 0.375, 0.9375, 0.3125, 1.0, 0.25, 1.0, 0.25, 0.9375, 0.3125, 0.9375, 0.5, 0.9375, 0.4375, 0.9375, 0.4375, 0.875, 0.5, 0.875, 0.5, 1.0, 0.4375, 1.0, 0.4375, 0.9375, 0.5, 0.9375, 0.4375, 1.0, 0.375, 1.0, 0.375, 0.9375, 0.4375, 0.9375, 0.5, 0.8125, 0.4375, 0.8125, 0.4375, 0.75, 0.5, 0.75, 0.5, 0.875, 0.4375, 0.875, 0.4375, 0.8125, 0.5, 0.8125, 0.4375, 0.875, 0.375, 0.875, 0.375, 0.8125, 0.4375, 0.8125, 0.125, 0.9375, 0.0625, 0.9375, 0.0625, 0.875, 0.125, 0.875, 0.125, 1.0, 0.0625, 1.0, 0.0625, 0.9375, 0.125, 0.9375, 0.0625, 1.0, 1.113e-08, 1.0, 5.665e-09, 0.9375, 0.0625, 0.9375, 0.25, 0.9375, 0.1875, 0.9375, 0.1875, 0.875, 0.25, 0.875, 0.25, 1.0, 0.1875, 1.0, 0.1875, 0.9375, 0.25, 0.9375, 0.1875, 1.0, 0.125, 1.0, 0.125, 0.9375, 0.1875, 0.9375, 0.25, 0.8125, 0.1875, 0.8125, 0.1875, 0.75, 0.25, 0.75, 0.25, 0.875, 0.1875, 0.875, 0.1875, 0.8125, 0.25, 0.8125, 0.1875, 0.875, 0.125, 0.875, 0.125, 0.8125, 0.1875, 0.8125, 0.875, 0.6875, 0.8125, 0.6875, 0.8125, 0.625, 0.875, 0.625, 0.875, 0.75, 0.8125, 0.75, 0.8125, 0.6875, 0.875, 0.6875, 0.8125, 0.75, 0.75, 0.75, 0.75, 0.6875, 0.8125, 0.6875, 1.0, 0.6875, 0.9375, 0.6875, 0.9375, 0.625, 1.0, 0.625, 1.0, 0.75, 0.9375, 0.75, 0.9375, 0.6875, 1.0, 0.6875, 0.9375, 0.75, 0.875, 0.75, 0.875, 0.6875, 0.9375, 0.6875, 1.0, 0.5625, 0.9375, 0.5625, 0.9375, 0.5, 1.0, 0.5, 1.0, 0.625, 0.9375, 0.625, 0.9375, 0.5625, 1.0, 0.5625, 0.9375, 0.625, 0.875, 0.625, 0.875, 0.5625, 0.9375, 0.5625, 0.875, 0.9375, 0.8125, 0.9375, 0.8125, 0.875, 0.875, 0.875, 0.875, 1.0, 0.8125, 1.0, 0.8125, 0.9375, 0.875, 0.9375, 0.8125, 1.0, 0.75, 1.0, 0.75, 0.9375, 0.8125, 0.9375, 1.0, 0.9375, 0.9375, 0.9375, 0.9375, 0.875, 1.0, 0.875, 1.0, 1.0, 0.9375, 1.0, 0.9375, 0.9375, 1.0, 0.9375, 0.9375, 1.0, 0.875, 1.0, 0.875, 0.9375, 0.9375, 0.9375, 1.0, 0.8125, 0.9375, 0.8125, 0.9375, 0.75, 1.0, 0.75, 1.0, 0.875, 0.9375, 0.875, 0.9375, 0.8125, 1.0, 0.8125, 0.9375, 0.875, 0.875, 0.875, 0.875, 0.8125, 0.9375, 0.8125, 0.625, 0.9375, 0.5625, 0.9375, 0.5625, 0.875, 0.625, 0.875, 0.625, 1.0, 0.5625, 1.0, 0.5625, 0.9375, 0.625, 0.9375, 0.5625, 1.0, 0.5, 1.0, 0.5, 0.9375, 0.5625, 0.9375, 0.75, 0.9375, 0.6875, 0.9375, 0.6875, 0.875, 0.75, 0.875, 0.75, 1.0, 0.6875, 1.0, 0.6875, 0.9375, 0.75, 0.9375, 0.6875, 1.0, 0.625, 1.0, 0.625, 0.9375, 0.6875, 0.9375, 0.75, 0.8125, 0.6875, 0.8125, 0.6875, 0.75, 0.75, 0.75, 0.75, 0.875, 0.6875, 0.875, 0.6875, 0.8125, 0.75, 0.8125, 0.6875, 0.875, 0.625, 0.875, 0.625, 0.8125, 0.6875, 0.8125, 0.875, 0.1875, 0.8125, 0.1875, 0.8125, 0.125, 0.875, 0.125, 0.875, 0.25, 0.8125, 0.25, 0.8125, 0.1875, 0.875, 0.1875, 0.8125, 0.25, 0.75, 0.25, 0.75, 0.1875, 0.8125, 0.1875, 1.0, 0.1875, 0.9375, 0.1875, 0.9375, 0.125, 1.0, 0.125, 1.0, 0.25, 0.9375, 0.25, 0.9375, 0.1875, 1.0, 0.1875, 0.9375, 0.25, 0.875, 0.25, 0.875, 0.1875, 0.9375, 0.1875, 1.0, 0.0625, 0.9375, 0.0625, 0.9375, 3.248e-08, 1.0, 2.702e-08, 1.0, 0.125, 0.9375, 0.125, 0.9375, 0.0625, 1.0, 0.0625, 0.9375, 0.125, 0.875, 0.125, 0.875, 0.0625, 0.9375, 0.0625, 0.875, 0.4375, 0.8125, 0.4375, 0.8125, 0.375, 0.875, 0.375, 0.875, 0.5, 0.8125, 0.5, 0.8125, 0.4375, 0.875, 0.4375, 0.8125, 0.5, 0.75, 0.5, 0.75, 0.4375, 0.8125, 0.4375, 1.0, 0.4375, 0.9375, 0.4375, 0.9375, 0.375, 1.0, 0.375, 1.0, 0.5, 0.9375, 0.5, 0.9375, 0.4375, 1.0, 0.4375, 0.9375, 0.5, 0.875, 0.5, 0.875, 0.4375, 0.9375, 0.4375, 1.0, 0.3125, 0.9375, 0.3125, 0.9375, 0.25, 1.0, 0.25, 1.0, 0.375, 0.9375, 0.375, 0.9375, 0.3125, 1.0, 0.3125, 0.9375, 0.375, 0.875, 0.375, 0.875, 0.3125, 0.9375, 0.3125, 0.625, 0.4375, 0.5625, 0.4375, 0.5625, 0.375, 0.625, 0.375, 0.625, 0.5, 0.5625, 0.5, 0.5625, 0.4375, 0.625, 0.4375, 0.5625, 0.5, 0.5, 0.5, 0.5, 0.4375, 0.5625, 0.4375, 0.75, 0.4375, 0.6875, 0.4375, 0.6875, 0.375, 0.75, 0.375, 0.75, 0.5, 0.6875, 0.5, 0.6875, 0.4375, 0.75, 0.4375, 0.6875, 0.5, 0.625, 0.5, 0.625, 0.4375, 0.6875, 0.4375, 0.75, 0.3125, 0.6875, 0.3125, 0.6875, 0.25, 0.75, 0.25, 0.75, 0.375, 0.6875, 0.375, 0.6875, 0.3125, 0.75, 0.3125, 0.6875, 0.375, 0.625, 0.375, 0.625, 0.3125, 0.6875, 0.3125, 0.375, 0.1875, 0.3125, 0.1875, 0.3125, 0.125, 0.375, 0.125, 0.375, 0.25, 0.3125, 0.25, 0.3125, 0.1875, 0.375, 0.1875, 0.3125, 0.25, 0.25, 0.25, 0.25, 0.1875, 0.3125, 0.1875, 0.5, 0.1875, 0.4375, 0.1875, 0.4375, 0.125, 0.5, 0.125, 0.5, 0.25, 0.4375, 0.25, 0.4375, 0.1875, 0.5, 0.1875, 0.4375, 0.25, 0.375, 0.25, 0.375, 0.1875, 0.4375, 0.1875, 0.5, 0.0625, 0.4375, 0.0625, 0.4375, 1.143e-07, 0.5, 1.089e-07, 0.5, 0.125, 0.4375, 0.125, 0.4375, 0.0625, 0.5, 0.0625, 0.4375, 0.125, 0.375, 0.125, 0.375, 0.0625, 0.4375, 0.0625, 0.375, 0.4375, 0.3125, 0.4375, 0.3125, 0.375, 0.375, 0.375, 0.375, 0.5, 0.3125, 0.5, 0.3125, 0.4375, 0.375, 0.4375, 0.3125, 0.5, 0.25, 0.5, 0.25, 0.4375, 0.3125, 0.4375, 0.5, 0.4375, 0.4375, 0.4375, 0.4375, 0.375, 0.5, 0.375, 0.5, 0.5, 0.4375, 0.5, 0.4375, 0.4375, 0.5, 0.4375, 0.4375, 0.5, 0.375, 0.5, 0.375, 0.4375, 0.4375, 0.4375, 0.5, 0.3125, 0.4375, 0.3125, 0.4375, 0.25, 0.5, 0.25, 0.5, 0.375, 0.4375, 0.375, 0.4375, 0.3125, 0.5, 0.3125, 0.4375, 0.375, 0.375, 0.375, 0.375, 0.3125, 0.4375, 0.3125, 0.125, 0.4375, 0.0625, 0.4375, 0.0625, 0.375, 0.125, 0.375, 0.125, 0.5, 0.0625, 0.5, 0.0625, 0.4375, 0.125, 0.4375, 0.0625, 0.5, 5.564e-09, 0.5, 1.005e-10, 0.4375, 0.0625, 0.4375, 0.25, 0.4375, 0.1875, 0.4375, 0.1875, 0.375, 0.25, 0.375, 0.25, 0.5, 0.1875, 0.5, 0.1875, 0.4375, 0.25, 0.4375, 0.1875, 0.5, 0.125, 0.5, 0.125, 0.4375, 0.1875, 0.4375, 0.25, 0.3125, 0.1875, 0.3125, 0.1875, 0.25, 0.25, 0.25, 0.25, 0.375, 0.1875, 0.375, 0.1875, 0.3125, 0.25, 0.3125, 0.1875, 0.375, 0.125, 0.375, 0.125, 0.3125, 0.1875, 0.3125, 0.125, 0.3125, 0.0625, 0.3125, 0.0625, 0.25, 0.125, 0.25, 0.125, 0.375, 0.0625, 0.375, 0.0625, 0.3125, 0.125, 0.3125, 0.0625, 0.375, -5.363e-09, 0.375, -1.083e-08, 0.3125, 0.0625, 0.3125, 0.375, 0.3125, 0.3125, 0.3125, 0.3125, 0.25, 0.375, 0.25, 0.375, 0.375, 0.3125, 0.375, 0.3125, 0.3125, 0.375, 0.3125, 0.3125, 0.375, 0.25, 0.375, 0.25, 0.3125, 0.3125, 0.3125, 0.375, 0.0625, 0.3125, 0.0625, 0.3125, 1.253e-07, 0.375, 1.198e-07, 0.375, 0.125, 0.3125, 0.125, 0.3125, 0.0625, 0.375, 0.0625, 0.3125, 0.125, 0.25, 0.125, 0.25, 0.0625, 0.3125, 0.0625, 0.625, 0.3125, 0.5625, 0.3125, 0.5625, 0.25, 0.625, 0.25, 0.625, 0.375, 0.5625, 0.375, 0.5625, 0.3125, 0.625, 0.3125, 0.5625, 0.375, 0.5, 0.375, 0.5, 0.3125, 0.5625, 0.3125, 0.875, 0.3125, 0.8125, 0.3125, 0.8125, 0.25, 0.875, 0.25, 0.875, 0.375, 0.8125, 0.375, 0.8125, 0.3125, 0.875, 0.3125, 0.8125, 0.375, 0.75, 0.375, 0.75, 0.3125, 0.8125, 0.3125, 0.875, 0.0625, 0.8125, 0.0625, 0.8125, 4.341e-08, 0.875, 3.795e-08, 0.875, 0.125, 0.8125, 0.125, 0.8125, 0.0625, 0.875, 0.0625, 0.8125, 0.125, 0.75, 0.125, 0.75, 0.0625, 0.8125, 0.0625, 0.625, 0.8125, 0.5625, 0.8125, 0.5625, 0.75, 0.625, 0.75, 0.625, 0.875, 0.5625, 0.875, 0.5625, 0.8125, 0.625, 0.8125, 0.5625, 0.875, 0.5, 0.875, 0.5, 0.8125, 0.5625, 0.8125, 0.875, 0.8125, 0.8125, 0.8125, 0.8125, 0.75, 0.875, 0.75, 0.875, 0.875, 0.8125, 0.875, 0.8125, 0.8125, 0.875, 0.8125, 0.8125, 0.875, 0.75, 0.875, 0.75, 0.8125, 0.8125, 0.8125, 0.875, 0.5625, 0.8125, 0.5625, 0.8125, 0.5, 0.875, 0.5, 0.875, 0.625, 0.8125, 0.625, 0.8125, 0.5625, 0.875, 0.5625, 0.8125, 0.625, 0.75, 0.625, 0.75, 0.5625, 0.8125, 0.5625, 0.125, 0.8125, 0.0625, 0.8125, 0.0625, 0.75, 0.125, 0.75, 0.125, 0.875, 0.0625, 0.875, 0.0625, 0.8125, 0.125, 0.8125, 0.0625, 0.875, 2.01e-10, 0.875, -5.263e-09, 0.8125, 0.0625, 0.8125, 0.375, 0.8125, 0.3125, 0.8125, 0.3125, 0.75, 0.375, 0.75, 0.375, 0.875, 0.3125, 0.875, 0.3125, 0.8125, 0.375, 0.8125, 0.3125, 0.875, 0.25, 0.875, 0.25, 0.8125, 0.3125, 0.8125, 0.375, 0.5625, 0.3125, 0.5625, 0.3125, 0.5, 0.375, 0.5, 0.375, 0.625, 0.3125, 0.625, 0.3125, 0.5625, 0.375, 0.5625, 0.3125, 0.625, 0.25, 0.625, 0.25, 0.5625, 0.3125, 0.5625, 0.125, 0.5625, 0.0625, 0.5625, 0.0625, 0.5, 0.125, 0.5, 0.125, 0.625, 0.0625, 0.625, 0.0625, 0.5625, 0.125, 0.5625, 0.0625, 0.625, 1.649e-08, 0.625, 1.103e-08, 0.5625, 0.0625, 0.5625, 0.625, 0.5625, 0.5625, 0.5625, 0.5625, 0.5, 0.625, 0.5, 0.625, 0.625, 0.5625, 0.625, 0.5625, 0.5625, 0.625, 0.5625, 0.5625, 0.625, 0.5, 0.625, 0.5, 0.5625, 0.5625, 0.5625, 0.625, 0.0625, 0.5625, 0.0625, 0.5625, 1.034e-07, 0.625, 9.795e-08, 0.625, 0.125, 0.5625, 0.125, 0.5625, 0.0625, 0.625, 0.0625, 0.5625, 0.125, 0.5, 0.125, 0.5, 0.0625, 0.5625, 0.0625, 0.125, 0.0625, 0.0625, 0.0625, 0.0625, 1.471e-07, 0.125, 1.417e-07, 0.125, 0.125, 0.0625, 0.125, 0.0625, 0.0625, 0.125, 0.0625, 0.0625, 0.125, -2.722e-08, 0.125, -3.268e-08, 0.0625, 0.0625, 0.0625])
me_plane.materials.append(mat_grass)
me_plane.update()
me_cube_028 = bpy.data.meshes.new('Cube.028')
me_cube_028.from_pydata([(-18.67, -5.356, -4.682), (-18.67, -5.356, 4.682), (-18.67, 5.356, -4.682), (-18.67, 5.356, 4.682), (18.67, -5.356, -4.682), (18.67, -5.356, 4.682), (18.67, 5.356, -4.682), (18.67, 5.356, 4.682)], [], [(0, 1, 3, 2), (2, 3, 7, 6), (6, 7, 5, 4), (4, 5, 1, 0), (2, 6, 4, 0), (7, 3, 1, 5)])
_uv = me_cube_028.uv_layers.new(name='UVMap')
_uv.uv.foreach_set('vector', [0.375, 0.0, 0.625, 0.0, 0.625, 0.25, 0.375, 0.25, 0.375, 0.25, 0.625, 0.25, 0.625, 0.5, 0.375, 0.5, 0.375, 0.5, 0.625, 0.5, 0.625, 0.75, 0.375, 0.75, 0.375, 0.75, 0.625, 0.75, 0.625, 1.0, 0.375, 1.0, 0.125, 0.5, 0.375, 0.5, 0.375, 0.75, 0.125, 0.75, 0.625, 0.5, 0.875, 0.5, 0.875, 0.75, 0.625, 0.75])
me_cube_028.materials.append(mat_branco)
me_cube_028.update()
me_cube_012 = bpy.data.meshes.new('Cube.012')
me_cube_012.from_pydata([(-32.2, -6.586, -2.112), (-32.2, -6.586, 2.571), (-32.2, 6.586, -2.112), (-32.2, 6.586, 2.571), (32.2, -6.586, -2.112), (32.2, -6.586, 2.571), (32.2, 6.586, -2.112), (32.2, 6.586, 2.571)], [], [(0, 1, 3, 2), (2, 3, 7, 6), (6, 7, 5, 4), (4, 5, 1, 0), (2, 6, 4, 0), (7, 3, 1, 5)])
me_cube_012.polygons.foreach_set('material_index', [0, 0, 1, 0, 0, 0])
_uv = me_cube_012.uv_layers.new(name='UVMap')
_uv.uv.foreach_set('vector', [0.6273, 0.2046, 0.5546, 0.2046, 0.5546, -2.562e-09, 0.6273, 2.93e-09, 0.4818, 1.0, 0.4091, 1.0, 0.4091, -2.835e-08, 0.4818, -2.286e-08, 0.6273, 0.4091, 0.5546, 0.4091, 0.5546, 0.2046, 0.6273, 0.2046, 0.5546, 1.0, 0.4818, 1.0, 0.4818, -2.286e-08, 0.5546, -1.737e-08, 0.2046, 1.544e-08, 0.2046, 1.0, -1.447e-09, 1.0, 7.405e-08, 5.591e-15, 0.4091, 3.089e-08, 0.4091, 1.0, 0.2046, 1.0, 0.2046, 1.544e-08])
me_cube_012.materials.append(mat_branco)
me_cube_012.materials.append(mat_material_002)
me_cube_012.update()
me_cube_013 = bpy.data.meshes.new('Cube.013')
me_cube_013.from_pydata([(-62.23, -9.994, -5.586), (-62.21, -9.994, 5.586), (-62.21, 10.36, -5.586), (-62.21, 10.36, 5.586), (18.61, -9.994, -5.586), (18.61, -9.994, 5.586), (18.6, 8.891, -5.586), (18.6, 8.891, 5.586), (-62.21, 0.1824, 5.586), (13.83, 8.891, 5.586), (8.947, -9.518, 5.586), (13.83, 0.2003, 5.586), (-62.23, 0.1824, -5.586), (13.83, 8.891, -5.586), (8.947, -9.518, -5.586), (13.83, 0.2003, -5.586), (13.29, 10.36, 5.586), (18.61, 10.36, 5.586), (18.61, 0.1824, -5.586), (18.61, 10.36, -5.586), (18.61, 0.1824, 5.586), (8.947, -0.294, 5.586), (13.29, 10.36, -5.586), (8.947, -0.294, -5.586), (18.14, -0.294, 5.586), (18.14, -9.518, 5.586), (8.634, -9.994, -5.586), (8.459, -9.994, 5.586), (18.14, -9.518, -5.586), (8.459, 0.1824, 5.586), (18.14, -0.294, -5.586), (8.634, 0.1824, -5.586)], [], [(0, 1, 8, 3, 2, 12), (2, 3, 16, 17, 19, 22), (4, 5, 27, 1, 0, 26), (29, 8, 1, 27), (30, 28, 25, 24), (16, 3, 8, 29), (12, 31, 26, 0), (2, 22, 31, 12), (9, 7, 17, 16), (11, 9, 16, 29), (6, 13, 22, 19), (13, 15, 31, 22), (14, 23, 21, 10), (15, 13, 9, 11), (13, 6, 7, 9), (24, 25, 5, 20), (14, 28, 4, 26), (25, 10, 27, 5), (10, 21, 29, 27), (28, 30, 18, 4), (10, 25, 28, 14), (29, 21, 11), (18, 30, 24, 20), (21, 23, 15, 11), (23, 21, 24, 30), (11, 15, 18, 20), (11, 20, 24, 21), (18, 15, 23, 30)])
_uv = me_cube_013.uv_layers.new(name='UVMap')
_uv.uv.foreach_set('vector', [0.8918, 0.6494, 0.8201, 0.6494, 0.8201, 0.5841, 0.8201, 0.5187, 0.8918, 0.5187, 0.8918, 0.5841, 0.7865, 0.8761, 0.7148, 0.8761, 0.7148, 0.3915, 0.7148, 0.3574, 0.7865, 0.3574, 0.7865, 0.3915, 0.8918, 0.5187, 0.8201, 0.5187, 0.8201, 0.4846, 0.8201, -1.154e-08, 0.8918, -6.123e-09, 0.8918, 0.4846, 0.06532, 0.5154, 0.06532, 1.0, -2.044e-09, 1.0, 3.454e-08, 0.5154, 0.8793, 0.8392, 0.8201, 0.8392, 0.8201, 0.7675, 0.8793, 0.7675, 0.1306, 0.5154, 0.1306, 1.0, 0.06532, 1.0, 0.06532, 0.5154, 0.196, 0.4813, 0.196, 0.9659, 0.1306, 0.9659, 0.1306, 0.4813, 0.2613, 0.4813, 0.2613, 0.9659, 0.196, 0.9659, 0.196, 0.4813, 0.1212, 0.512, 0.1212, 0.4813, 0.1306, 0.4813, 0.1306, 0.5154, 0.06543, 0.512, 0.1212, 0.512, 0.1306, 0.5154, 0.06532, 0.5154, 0.2518, 0.9999, 0.2518, 0.9693, 0.2613, 0.9659, 0.2613, 1.0, 0.2518, 0.9693, 0.1961, 0.9693, 0.196, 0.9659, 0.2613, 0.9659, 0.8918, 0.6494, 0.8918, 0.7086, 0.8201, 0.7086, 0.8201, 0.6494, 0.8918, 0.7117, 0.8918, 0.7675, 0.8201, 0.7675, 0.8201, 0.7117, 0.9225, 0.0717, 0.8918, 0.0717, 0.8918, 0.0, 0.9225, 0.0, 0.06226, 0.4843, 0.003058, 0.4843, 3.712e-08, 0.4813, 0.06532, 0.4813, 0.1337, 0.9689, 0.1337, 0.9969, 0.1306, 1.0, 0.1306, 0.9659, 0.003058, 0.4843, 0.003058, 0.5123, 3.454e-08, 0.5154, 3.712e-08, 0.4813, 0.003058, 0.5123, 0.06226, 0.5123, 0.06532, 0.5154, 3.454e-08, 0.5154, 0.1337, 0.9969, 0.1929, 0.9969, 0.196, 1.0, 0.1306, 1.0, 0.8918, 0.0717, 0.9199, 0.0717, 0.9199, 0.1434, 0.8918, 0.1434, 0.06532, 0.5154, 0.06226, 0.5123, 0.06543, 0.512, 0.8512, 0.9109, 0.8482, 0.9109, 0.8482, 0.8392, 0.8512, 0.8392, 0.8201, 0.7086, 0.8918, 0.7086, 0.8918, 0.7117, 0.8201, 0.7117, 0.8201, 0.9109, 0.8201, 0.8392, 0.8482, 0.8392, 0.8482, 0.9109, 0.8508, 0.9109, 0.8508, 0.9826, 0.8201, 0.9826, 0.8201, 0.9109, 0.895, 0.1438, 0.8949, 0.1745, 0.8918, 0.1714, 0.8918, 0.1434, 0.8949, 0.1745, 0.895, 0.2052, 0.8918, 0.2056, 0.8918, 0.1775])
me_cube_013.materials.append(mat_gesso)
me_cube_013.update()
me_cube_014 = bpy.data.meshes.new('Cube.014')
me_cube_014.from_pydata([(-38.44, -9.909, -0.6958), (-38.44, -9.909, 0.6958), (-38.44, 9.909, -0.6958), (-38.44, 9.909, 0.6958), (32.85, -9.909, -0.6958), (32.85, -9.909, 0.6958), (32.85, 9.909, -0.6958), (32.85, 9.909, 0.6958)], [], [(0, 1, 3, 2), (2, 3, 7, 6), (6, 7, 5, 4), (4, 5, 1, 0), (2, 6, 4, 0), (7, 3, 1, 5)])
_uv = me_cube_014.uv_layers.new(name='UVMap')
_uv.uv.foreach_set('vector', [0.375, 0.0, 0.625, 0.0, 0.625, 0.25, 0.375, 0.25, 0.375, 0.25, 0.625, 0.25, 0.625, 0.5, 0.375, 0.5, 0.375, 0.5, 0.625, 0.5, 0.625, 0.75, 0.375, 0.75, 0.375, 0.75, 0.625, 0.75, 0.625, 1.0, 0.375, 1.0, 0.125, 0.5, 0.375, 0.5, 0.375, 0.75, 0.125, 0.75, 0.625, 0.5, 0.875, 0.5, 0.875, 0.75, 0.625, 0.75])
me_cube_014.materials.append(mat_gesso)
me_cube_014.update()
me_cube_015 = bpy.data.meshes.new('Cube.015')
me_cube_015.from_pydata([(-7.094, -5.439, -0.7357), (-7.094, -5.439, -0.03197), (-7.094, 5.439, 0.03197), (-7.094, 5.439, 0.7357), (2.715, -5.439, -0.7357), (2.715, -5.439, -0.03197), (2.715, 5.439, 0.03197), (2.715, 5.439, 0.7357)], [], [(0, 1, 3, 2), (2, 3, 7, 6), (6, 7, 5, 4), (4, 5, 1, 0), (2, 6, 4, 0), (7, 3, 1, 5)])
_uv = me_cube_015.uv_layers.new(name='UVMap')
_uv.uv.foreach_set('vector', [0.1667, 0.4324, 0.1667, 0.4971, 0.8333, 0.5676, 0.8333, 0.5029, 0.3336, 0.5029, 0.3336, 0.5676, 0.6664, 0.5676, 0.6664, 0.5029, 0.8333, 0.5029, 0.8333, 0.5676, 0.1667, 0.4971, 0.1667, 0.4324, 0.6664, 0.4324, 0.6664, 0.4971, 0.3336, 0.4971, 0.3336, 0.4324, 0.3336, 1.0, 0.6664, 1.0, 0.6664, 0.0, 0.3336, 0.0, 0.6664, 1.0, 0.3336, 1.0, 0.3336, 0.0, 0.6664, 0.0])
me_cube_015.materials.append(mat_material)
me_cube_015.update()
me_cube_016 = bpy.data.meshes.new('Cube.016')
me_cube_016.from_pydata([(-55.81, -0.1896, -5.998), (-55.81, -0.1896, 5.998), (-56.7, 0.6193, -5.998), (-56.7, 0.6193, 5.998), (-55.22, -0.1896, -5.998), (-55.22, -0.1896, 5.998), (-56.11, 0.6193, -5.998), (-56.11, 0.6193, 5.998)], [], [(0, 1, 3, 2), (2, 3, 7, 6), (6, 7, 5, 4), (4, 5, 1, 0), (2, 6, 4, 0), (7, 3, 1, 5)])
_uv = me_cube_016.uv_layers.new(name='UVMap')
_uv.uv.foreach_set('vector', [0.1911, 1.0, 0.1911, 0.0, 0.2581, 0.0, 0.2581, 1.0, 0.2581, 1.0, 0.2581, 0.0, 0.2826, 0.0, 0.2826, 1.0, 0.2826, 1.0, 0.2826, 0.0, 0.3496, 0.0, 0.3496, 1.0, 0.1667, 1.0, 0.1667, 0.0, 0.1911, 0.0, 0.1911, 1.0, 0.3666, 0.1941, 0.3496, 0.1307, 0.3496, -4.477e-07, 0.3666, 0.06343, 0.3666, 0.3248, 0.3496, 0.3882, 0.3496, 0.2575, 0.3666, 0.1941])
me_cube_016.materials.append(mat_gesso)
me_cube_016.update()
me_cube_017 = bpy.data.meshes.new('Cube.017')
me_cube_017.from_pydata([(-55.81, -0.1896, -5.998), (-55.81, -0.1896, 5.998), (-56.7, 0.6193, -5.998), (-56.7, 0.6193, 5.998), (-55.22, -0.1896, -5.998), (-55.22, -0.1896, 5.998), (-56.11, 0.6193, -5.998), (-56.11, 0.6193, 5.998)], [], [(0, 1, 3, 2), (2, 3, 7, 6), (6, 7, 5, 4), (4, 5, 1, 0), (2, 6, 4, 0), (7, 3, 1, 5)])
_uv = me_cube_017.uv_layers.new(name='UVMap')
_uv.uv.foreach_set('vector', [0.1911, 1.0, 0.1911, 0.0, 0.2581, 0.0, 0.2581, 1.0, 0.2581, 1.0, 0.2581, 0.0, 0.2826, 0.0, 0.2826, 1.0, 0.2826, 1.0, 0.2826, 0.0, 0.3496, 0.0, 0.3496, 1.0, 0.1667, 1.0, 0.1667, 0.0, 0.1911, 0.0, 0.1911, 1.0, 0.3666, 0.1941, 0.3496, 0.1307, 0.3496, -4.477e-07, 0.3666, 0.06343, 0.3666, 0.3248, 0.3496, 0.3882, 0.3496, 0.2575, 0.3666, 0.1941])
me_cube_017.materials.append(mat_material_004)
me_cube_017.update()
me_cube_008 = bpy.data.meshes.new('Cube.008')
me_cube_008.from_pydata([(-30.59, -6.586, -2.112), (-30.59, -6.586, 4.58), (-30.59, 6.586, -2.112), (-30.59, 6.586, 4.58), (33.72, -6.586, -2.112), (33.72, -6.586, 4.58), (33.72, 6.586, -2.112), (33.72, 6.586, 4.58)], [], [(0, 1, 3, 2), (2, 3, 7, 6), (6, 7, 5, 4), (4, 5, 1, 0), (2, 6, 4, 0), (7, 3, 1, 5)])
me_cube_008.polygons.foreach_set('material_index', [0, 0, 1, 0, 0, 0])
_uv = me_cube_008.uv_layers.new(name='UVMap')
_uv.uv.foreach_set('vector', [0.6068, 0.2048, 0.5411, 0.2048, 0.5411, -3.642e-09, 0.6068, 1.318e-09, 0.4754, 1.0, 0.4097, 1.0, 0.4097, -2.839e-08, 0.4754, -2.343e-08, 0.6068, 0.4097, 0.5411, 0.4097, 0.5411, 0.2048, 0.6068, 0.2048, 0.5411, 1.0, 0.4754, 1.0, 0.4754, -2.343e-08, 0.5411, -1.847e-08, 0.2048, -1.42e-08, 0.2048, 1.0, -1.347e-09, 1.0, 7.415e-08, -2.966e-08, 0.4097, 3.093e-08, 0.4097, 1.0, 0.2048, 1.0, 0.2048, 1.546e-08])
me_cube_008.materials.append(mat_branco)
me_cube_008.materials.append(mat_material_002)
me_cube_008.update()
me_cube_001 = bpy.data.meshes.new('Cube.001')
me_cube_001.from_pydata([(-62.23, -9.994, -5.586), (-62.21, -9.994, 5.586), (-62.21, 10.36, -5.586), (-62.21, 10.36, 5.586), (18.61, -9.994, -5.586), (18.61, -9.994, 5.586), (18.6, 8.891, -5.586), (18.6, 8.891, 5.586), (-62.21, 0.1824, 5.586), (13.83, 8.891, 5.586), (8.947, -9.518, 5.586), (13.83, 0.2003, 5.586), (-62.23, 0.1824, -5.586), (13.83, 8.891, -5.586), (8.947, -9.518, -5.586), (13.83, 0.2003, -5.586), (13.29, 10.36, 5.586), (18.61, 10.36, 5.586), (18.61, 0.1824, -5.586), (18.61, 10.36, -5.586), (18.61, 0.1824, 5.586), (8.947, -0.294, 5.586), (13.29, 10.36, -5.586), (8.947, -0.294, -5.586), (18.14, -0.294, 5.586), (18.14, -9.518, 5.586), (8.634, -9.994, -5.586), (8.459, -9.994, 5.586), (18.14, -9.518, -5.586), (8.459, 0.1824, 5.586), (18.14, -0.294, -5.586), (8.634, 0.1824, -5.586)], [], [(0, 1, 8, 3, 2, 12), (2, 3, 16, 17, 19, 22), (4, 5, 27, 1, 0, 26), (29, 8, 1, 27), (30, 28, 25, 24), (16, 3, 8, 29), (12, 31, 26, 0), (2, 22, 31, 12), (9, 7, 17, 16), (11, 9, 16, 29), (6, 13, 22, 19), (13, 15, 31, 22), (14, 23, 21, 10), (15, 13, 9, 11), (13, 6, 7, 9), (24, 25, 5, 20), (14, 28, 4, 26), (25, 10, 27, 5), (10, 21, 29, 27), (28, 30, 18, 4), (10, 25, 28, 14), (29, 21, 11), (18, 30, 24, 20), (21, 23, 15, 11), (23, 21, 24, 30), (11, 15, 18, 20), (11, 20, 24, 21), (18, 15, 23, 30)])
_uv = me_cube_001.uv_layers.new(name='UVMap')
_uv.uv.foreach_set('vector', [0.8918, 0.6494, 0.8201, 0.6494, 0.8201, 0.5841, 0.8201, 0.5187, 0.8918, 0.5187, 0.8918, 0.5841, 0.7865, 0.8761, 0.7148, 0.8761, 0.7148, 0.3915, 0.7148, 0.3574, 0.7865, 0.3574, 0.7865, 0.3915, 0.8918, 0.5187, 0.8201, 0.5187, 0.8201, 0.4846, 0.8201, -1.154e-08, 0.8918, -6.123e-09, 0.8918, 0.4846, 0.06532, 0.5154, 0.06532, 1.0, -2.044e-09, 1.0, 3.454e-08, 0.5154, 0.8793, 0.8392, 0.8201, 0.8392, 0.8201, 0.7675, 0.8793, 0.7675, 0.1306, 0.5154, 0.1306, 1.0, 0.06532, 1.0, 0.06532, 0.5154, 0.196, 0.4813, 0.196, 0.9659, 0.1306, 0.9659, 0.1306, 0.4813, 0.2613, 0.4813, 0.2613, 0.9659, 0.196, 0.9659, 0.196, 0.4813, 0.1212, 0.512, 0.1212, 0.4813, 0.1306, 0.4813, 0.1306, 0.5154, 0.06543, 0.512, 0.1212, 0.512, 0.1306, 0.5154, 0.06532, 0.5154, 0.2518, 0.9999, 0.2518, 0.9693, 0.2613, 0.9659, 0.2613, 1.0, 0.2518, 0.9693, 0.1961, 0.9693, 0.196, 0.9659, 0.2613, 0.9659, 0.8918, 0.6494, 0.8918, 0.7086, 0.8201, 0.7086, 0.8201, 0.6494, 0.8918, 0.7117, 0.8918, 0.7675, 0.8201, 0.7675, 0.8201, 0.7117, 0.9225, 0.0717, 0.8918, 0.0717, 0.8918, 0.0, 0.9225, 0.0, 0.06226, 0.4843, 0.003058, 0.4843, 3.712e-08, 0.4813, 0.06532, 0.4813, 0.1337, 0.9689, 0.1337, 0.9969, 0.1306, 1.0, 0.1306, 0.9659, 0.003058, 0.4843, 0.003058, 0.5123, 3.454e-08, 0.5154, 3.712e-08, 0.4813, 0.003058, 0.5123, 0.06226, 0.5123, 0.06532, 0.5154, 3.454e-08, 0.5154, 0.1337, 0.9969, 0.1929, 0.9969, 0.196, 1.0, 0.1306, 1.0, 0.8918, 0.0717, 0.9199, 0.0717, 0.9199, 0.1434, 0.8918, 0.1434, 0.06532, 0.5154, 0.06226, 0.5123, 0.06543, 0.512, 0.8512, 0.9109, 0.8482, 0.9109, 0.8482, 0.8392, 0.8512, 0.8392, 0.8201, 0.7086, 0.8918, 0.7086, 0.8918, 0.7117, 0.8201, 0.7117, 0.8201, 0.9109, 0.8201, 0.8392, 0.8482, 0.8392, 0.8482, 0.9109, 0.8508, 0.9109, 0.8508, 0.9826, 0.8201, 0.9826, 0.8201, 0.9109, 0.895, 0.1438, 0.8949, 0.1745, 0.8918, 0.1714, 0.8918, 0.1434, 0.8949, 0.1745, 0.895, 0.2052, 0.8918, 0.2056, 0.8918, 0.1775])
me_cube_001.update()
me_cube_010 = bpy.data.meshes.new('Cube.010')
me_cube_010.from_pydata([(-4.666, -3.291, -0.9316), (-4.666, -3.291, 0.9316), (-4.666, 3.291, -0.9316), (-4.666, 3.291, 0.9316), (4.666, -3.291, -0.9316), (4.666, -3.291, 0.9316), (4.666, 3.291, -0.9316), (4.666, 3.291, 0.9316)], [], [(0, 1, 3, 2), (2, 3, 7, 6), (6, 7, 5, 4), (4, 5, 1, 0), (2, 6, 4, 0), (7, 3, 1, 5)])
_uv = me_cube_010.uv_layers.new(name='UVMap')
_uv.uv.foreach_set('vector', [0.375, 0.0, 0.625, 0.0, 0.625, 0.25, 0.375, 0.25, 0.375, 0.25, 0.625, 0.25, 0.625, 0.5, 0.375, 0.5, 0.375, 0.5, 0.625, 0.5, 0.625, 0.75, 0.375, 0.75, 0.375, 0.75, 0.625, 0.75, 0.625, 1.0, 0.375, 1.0, 0.125, 0.5, 0.375, 0.5, 0.375, 0.75, 0.125, 0.75, 0.625, 0.5, 0.875, 0.5, 0.875, 0.75, 0.625, 0.75])
me_cube_010.materials.append(mat_gesso)
me_cube_010.update()
me_cube = bpy.data.meshes.new('Cube')
me_cube.from_pydata([(-0.5703, -0.3675, -4.283), (-0.5899, -0.3675, 4.745), (-0.5703, 5.497, -4.283), (-0.5899, 5.497, 4.833), (0.4837, -0.3675, -4.283), (0.4641, -0.3675, 4.745), (0.4837, 5.497, -4.283), (0.4641, 5.497, 4.833), (0.4641, -12.33, -4.404), (0.4641, 7.247, -4.404), (-0.5899, 7.247, -4.404), (-0.5899, -12.33, -4.404), (-0.5899, -12.33, 5.284), (-0.5899, 9.695, 6.915), (0.4641, 9.695, 6.915), (0.4641, -12.33, 5.284), (0.4641, 7.247, -4.404), (0.4641, -12.33, -4.404)], [(17, 8), (16, 9)], [(5, 3, 7), (13, 16, 10), (7, 2, 6), (15, 11, 17), (13, 15, 14), (1, 11, 12), (1, 13, 3), (3, 10, 2), (7, 16, 14), (5, 14, 15), (5, 17, 4), (5, 0, 1), (5, 1, 3), (13, 14, 16), (7, 3, 2), (15, 12, 11), (13, 12, 15), (1, 0, 11), (1, 12, 13), (3, 13, 10), (7, 6, 16), (5, 7, 14), (5, 15, 17), (5, 4, 0), (11, 0, 4, 17), (16, 6, 2, 10)])
_uv = me_cube.uv_layers.new(name='UVMap')
_uv.uv.foreach_set('vector', [0.9214, 0.9939, 0.8822, 0.7753, 0.9214, 0.7753, 0.9214, 0.0, 0.9607, 0.4218, 0.9214, 0.4218, 0.9607, 8.451e-05, 1.0, 0.3397, 0.9607, 0.3398, 0.9214, 0.4218, 0.9607, 0.7828, 0.9214, 0.7828, 0.8822, 0.0, 0.8429, 0.7771, 0.8429, 0.0, 0.08081, 0.375, 0.4214, 0.7753, 0.06074, 0.7753, 0.08081, 0.375, 0.0, 0.0, 0.07755, 0.1564, 0.07755, 0.1564, 0.4214, 6.061e-06, 0.4169, 0.1564, 0.7654, 0.1564, 0.4214, 6.114e-06, 0.8429, 2.961e-09, 0.7621, 0.375, 0.8429, 2.961e-09, 0.7822, 0.7753, 0.7621, 0.375, 0.4214, 0.7753, 0.426, 0.375, 1.0, 0.3399, 0.9607, 0.6762, 0.9607, 0.3398, 0.9214, 0.9939, 0.8822, 0.9939, 0.8822, 0.7753, 0.9214, 0.0, 0.9607, 0.0, 0.9607, 0.4218, 0.9607, 8.451e-05, 1.0, 2.884e-09, 1.0, 0.3397, 0.9214, 0.4218, 0.9607, 0.4218, 0.9607, 0.7828, 0.8822, 0.0, 0.8822, 0.7771, 0.8429, 0.7771, 0.08081, 0.375, 0.4169, 0.375, 0.4214, 0.7753, 0.08081, 0.375, 0.06074, 0.7753, 0.0, 0.0, 0.07755, 0.1564, 0.0, 0.0, 0.4214, 6.061e-06, 0.7654, 0.1564, 0.426, 0.1564, 0.4214, 6.114e-06, 0.7621, 0.375, 0.7654, 0.1564, 0.8429, 2.961e-09, 0.7621, 0.375, 0.7822, 0.7753, 0.4214, 0.7753, 1.0, 0.3399, 1.0, 0.6763, 0.9607, 0.6762, 0.05873, 3.851e-09, 0.05873, 0.9999, -2.914e-08, 1.0, -5.315e-08, 0.0001444, 0.1175, 0.0009851, 0.1175, 0.1476, 0.05873, 0.1466, 0.05873, 1.157e-07])
me_cube.materials.append(mat_gesso)
me_cube.update()
me_cube_003 = bpy.data.meshes.new('Cube.003')
me_cube_003.from_pydata([(-2.521, -5.439, -0.7357), (-2.521, -5.439, -0.03197), (-2.521, 5.439, 0.03197), (-2.521, 5.439, 0.7357), (2.715, -5.439, -0.7357), (2.715, -5.439, -0.03197), (2.715, 5.439, 0.03197), (2.715, 5.439, 0.7357)], [], [(0, 1, 3, 2), (2, 3, 7, 6), (6, 7, 5, 4), (4, 5, 1, 0), (2, 6, 4, 0), (7, 3, 1, 5)])
_uv = me_cube_003.uv_layers.new(name='UVMap')
_uv.uv.foreach_set('vector', [0.1667, 0.4324, 0.1667, 0.4971, 0.8333, 0.5676, 0.8333, 0.5029, 0.3336, 0.5029, 0.3336, 0.5676, 0.6664, 0.5676, 0.6664, 0.5029, 0.8333, 0.5029, 0.8333, 0.5676, 0.1667, 0.4971, 0.1667, 0.4324, 0.6664, 0.4324, 0.6664, 0.4971, 0.3336, 0.4971, 0.3336, 0.4324, 0.3336, 1.0, 0.6664, 1.0, 0.6664, 0.0, 0.3336, 0.0, 0.6664, 1.0, 0.3336, 1.0, 0.3336, 0.0, 0.6664, 0.0])
me_cube_003.materials.append(mat_material_005)
me_cube_003.update()
me_cube_004 = bpy.data.meshes.new('Cube.004')
me_cube_004.from_pydata([(-1.568, -5.439, -0.7357), (-1.568, -5.439, -0.03197), (-1.568, 5.439, -0.7894), (-1.568, 5.439, -0.08567), (2.715, -5.439, -0.7357), (2.715, -5.439, -0.03197), (2.715, 5.439, -0.7894), (2.715, 5.439, -0.08567)], [], [(0, 1, 3, 2), (2, 3, 7, 6), (6, 7, 5, 4), (4, 5, 1, 0), (2, 6, 4, 0), (7, 3, 1, 5)])
_uv = me_cube_004.uv_layers.new(name='UVMap')
_uv.uv.foreach_set('vector', [0.1667, 0.4324, 0.1667, 0.4971, 0.8333, 0.5676, 0.8333, 0.5029, 0.3336, 0.5029, 0.3336, 0.5676, 0.6664, 0.5676, 0.6664, 0.5029, 0.8333, 0.5029, 0.8333, 0.5676, 0.1667, 0.4971, 0.1667, 0.4324, 0.6664, 0.4324, 0.6664, 0.4971, 0.3336, 0.4971, 0.3336, 0.4324, 0.3336, 1.0, 0.6664, 1.0, 0.6664, 0.0, 0.3336, 0.0, 0.6664, 1.0, 0.3336, 1.0, 0.3336, 0.0, 0.6664, 0.0])
me_cube_004.materials.append(mat_material_006)
me_cube_004.update()
me_cube_005 = bpy.data.meshes.new('Cube.005')
me_cube_005.from_pydata([(-2.715, -5.439, -0.7357), (-2.715, -5.439, -0.03197), (-2.715, 5.439, -0.7894), (-2.715, 5.439, -0.08567), (2.715, -5.439, -0.7357), (2.715, -5.439, -0.03197), (2.715, 5.439, -0.7894), (2.715, 5.439, -0.08567)], [], [(0, 1, 3, 2), (2, 3, 7, 6), (6, 7, 5, 4), (4, 5, 1, 0), (2, 6, 4, 0), (7, 3, 1, 5)])
_uv = me_cube_005.uv_layers.new(name='UVMap')
_uv.uv.foreach_set('vector', [0.1667, 0.4324, 0.1667, 0.4971, 0.8333, 0.5676, 0.8333, 0.5029, 0.3336, 0.5029, 0.3336, 0.5676, 0.6664, 0.5676, 0.6664, 0.5029, 0.8333, 0.5029, 0.8333, 0.5676, 0.1667, 0.4971, 0.1667, 0.4324, 0.6664, 0.4324, 0.6664, 0.4971, 0.3336, 0.4971, 0.3336, 0.4324, 0.3336, 1.0, 0.6664, 1.0, 0.6664, 0.0, 0.3336, 0.0, 0.6664, 1.0, 0.3336, 1.0, 0.3336, 0.0, 0.6664, 0.0])
me_cube_005.materials.append(mat_material_007)
me_cube_005.update()
me_cube_029 = bpy.data.meshes.new('Cube.029')
me_cube_029.from_pydata([(-14.08, -5.356, -4.682), (-14.08, -5.356, -1.479), (-14.08, 5.356, -4.682), (-14.08, 5.356, -1.479), (18.67, -5.356, -4.682), (18.67, -5.356, -1.479), (18.67, 5.356, -4.682), (18.67, 5.356, -1.479)], [], [(0, 1, 3, 2), (2, 3, 7, 6), (6, 7, 5, 4), (4, 5, 1, 0), (2, 6, 4, 0), (7, 3, 1, 5)])
me_cube_029.polygons.foreach_set('material_index', [0, 0, 1, 0, 0, 0])
_uv = me_cube_029.uv_layers.new(name='UVMap')
_uv.uv.foreach_set('vector', [0.375, 0.0, 0.625, 0.0, 0.625, 0.25, 0.375, 0.25, 0.375, 0.25, 0.625, 0.25, 0.625, 0.5, 0.375, 0.5, 0.375, 0.5, 0.625, 0.5, 0.625, 0.75, 0.375, 0.75, 0.375, 0.75, 0.625, 0.75, 0.625, 1.0, 0.375, 1.0, 0.125, 0.5, 0.375, 0.5, 0.375, 0.75, 0.125, 0.75, 0.625, 0.5, 0.875, 0.5, 0.875, 0.75, 0.625, 0.75])
me_cube_029.materials.append(mat_branco)
me_cube_029.materials.append(mat_material_002)
me_cube_029.update()
me_cube_007 = bpy.data.meshes.new('Cube.007')
me_cube_007.from_pydata([(-45.69, -9.994, -5.586), (-45.67, -9.994, 5.586), (-45.67, 10.36, -5.586), (-45.67, 10.36, 5.586), (18.61, -9.994, -5.586), (18.61, -9.994, 5.586), (18.6, 8.891, -5.586), (18.6, 8.891, 5.586), (-45.67, 0.1824, 5.586), (13.83, 8.891, 5.586), (8.947, -9.518, 5.586), (13.83, 0.2003, 5.586), (-45.69, 0.1824, -5.586), (13.83, 8.891, -5.586), (8.947, -9.518, -5.586), (13.83, 0.2003, -5.586), (13.29, 10.36, 5.586), (18.61, 10.36, 5.586), (18.61, 0.1824, -5.586), (18.61, 10.36, -5.586), (18.61, 0.1824, 5.586), (8.947, -0.294, 5.586), (13.29, 10.36, -5.586), (8.947, -0.294, -5.586), (18.14, -0.294, 5.586), (18.14, -9.518, 5.586), (8.634, -9.994, -5.586), (8.459, -9.994, 5.586), (18.14, -9.518, -5.586), (8.459, 0.1824, 5.586), (18.14, -0.294, -5.586), (8.634, 0.1824, -5.586)], [], [(0, 1, 8, 3, 2, 12), (2, 3, 16, 17, 19, 22), (4, 5, 27, 1, 0, 26), (29, 8, 1, 27), (30, 28, 25, 24), (16, 3, 8, 29), (12, 31, 26, 0), (2, 22, 31, 12), (9, 7, 17, 16), (11, 9, 16, 29), (6, 13, 22, 19), (13, 15, 31, 22), (14, 23, 21, 10), (15, 13, 9, 11), (13, 6, 7, 9), (24, 25, 5, 20), (14, 28, 4, 26), (25, 10, 27, 5), (10, 21, 29, 27), (28, 30, 18, 4), (10, 25, 28, 14), (29, 21, 11), (18, 30, 24, 20), (21, 23, 15, 11), (23, 21, 24, 30), (11, 15, 18, 20), (11, 20, 24, 21), (18, 15, 23, 30)])
_uv = me_cube_007.uv_layers.new(name='UVMap')
_uv.uv.foreach_set('vector', [0.8918, 0.6494, 0.8201, 0.6494, 0.8201, 0.5841, 0.8201, 0.5187, 0.8918, 0.5187, 0.8918, 0.5841, 0.7865, 0.8761, 0.7148, 0.8761, 0.7148, 0.3915, 0.7148, 0.3574, 0.7865, 0.3574, 0.7865, 0.3915, 0.8918, 0.5187, 0.8201, 0.5187, 0.8201, 0.4846, 0.8201, -1.154e-08, 0.8918, -6.123e-09, 0.8918, 0.4846, 0.06532, 0.5154, 0.06532, 1.0, -2.044e-09, 1.0, 3.454e-08, 0.5154, 0.8793, 0.8392, 0.8201, 0.8392, 0.8201, 0.7675, 0.8793, 0.7675, 0.1306, 0.5154, 0.1306, 1.0, 0.06532, 1.0, 0.06532, 0.5154, 0.196, 0.4813, 0.196, 0.9659, 0.1306, 0.9659, 0.1306, 0.4813, 0.2613, 0.4813, 0.2613, 0.9659, 0.196, 0.9659, 0.196, 0.4813, 0.1212, 0.512, 0.1212, 0.4813, 0.1306, 0.4813, 0.1306, 0.5154, 0.06543, 0.512, 0.1212, 0.512, 0.1306, 0.5154, 0.06532, 0.5154, 0.2518, 0.9999, 0.2518, 0.9693, 0.2613, 0.9659, 0.2613, 1.0, 0.2518, 0.9693, 0.1961, 0.9693, 0.196, 0.9659, 0.2613, 0.9659, 0.8918, 0.6494, 0.8918, 0.7086, 0.8201, 0.7086, 0.8201, 0.6494, 0.8918, 0.7117, 0.8918, 0.7675, 0.8201, 0.7675, 0.8201, 0.7117, 0.9225, 0.0717, 0.8918, 0.0717, 0.8918, 0.0, 0.9225, 0.0, 0.06226, 0.4843, 0.003058, 0.4843, 3.712e-08, 0.4813, 0.06532, 0.4813, 0.1337, 0.9689, 0.1337, 0.9969, 0.1306, 1.0, 0.1306, 0.9659, 0.003058, 0.4843, 0.003058, 0.5123, 3.454e-08, 0.5154, 3.712e-08, 0.4813, 0.003058, 0.5123, 0.06226, 0.5123, 0.06532, 0.5154, 3.454e-08, 0.5154, 0.1337, 0.9969, 0.1929, 0.9969, 0.196, 1.0, 0.1306, 1.0, 0.8918, 0.0717, 0.9199, 0.0717, 0.9199, 0.1434, 0.8918, 0.1434, 0.06532, 0.5154, 0.06226, 0.5123, 0.06543, 0.512, 0.8512, 0.9109, 0.8482, 0.9109, 0.8482, 0.8392, 0.8512, 0.8392, 0.8201, 0.7086, 0.8918, 0.7086, 0.8918, 0.7117, 0.8201, 0.7117, 0.8201, 0.9109, 0.8201, 0.8392, 0.8482, 0.8392, 0.8482, 0.9109, 0.8508, 0.9109, 0.8508, 0.9826, 0.8201, 0.9826, 0.8201, 0.9109, 0.895, 0.1438, 0.8949, 0.1745, 0.8918, 0.1714, 0.8918, 0.1434, 0.8949, 0.1745, 0.895, 0.2052, 0.8918, 0.2056, 0.8918, 0.1775])
me_cube_007.materials.append(mat_gesso_002)
me_cube_007.update()
me_cube_009 = bpy.data.meshes.new('Cube.009')
me_cube_009.from_pydata([(-20.4, -9.909, -0.6958), (-20.4, -9.909, 0.6958), (-20.4, 9.909, -0.6958), (-20.4, 9.909, 0.6958), (32.85, -9.909, -0.6958), (32.85, -9.909, 0.6958), (32.85, 9.909, -0.6958), (32.85, 9.909, 0.6958)], [], [(0, 1, 3, 2), (2, 3, 7, 6), (6, 7, 5, 4), (4, 5, 1, 0), (2, 6, 4, 0), (7, 3, 1, 5)])
_uv = me_cube_009.uv_layers.new(name='UVMap')
_uv.uv.foreach_set('vector', [0.375, 0.0, 0.625, 0.0, 0.625, 0.25, 0.375, 0.25, 0.375, 0.25, 0.625, 0.25, 0.625, 0.5, 0.375, 0.5, 0.375, 0.5, 0.625, 0.5, 0.625, 0.75, 0.375, 0.75, 0.375, 0.75, 0.625, 0.75, 0.625, 1.0, 0.375, 1.0, 0.125, 0.5, 0.375, 0.5, 0.375, 0.75, 0.125, 0.75, 0.625, 0.5, 0.875, 0.5, 0.875, 0.75, 0.625, 0.75])
me_cube_009.materials.append(mat_gesso_003)
me_cube_009.update()
me_cube_018 = bpy.data.meshes.new('Cube.018')
me_cube_018.from_pydata([(-2.521, -5.439, -0.7357), (-2.521, -5.439, -0.03197), (-2.521, 5.439, 0.03197), (-2.521, 5.439, 0.7357), (2.715, -5.439, -0.7357), (2.715, -5.439, -0.03197), (2.715, 5.439, 0.03197), (2.715, 5.439, 0.7357)], [], [(0, 1, 3, 2), (2, 3, 7, 6), (6, 7, 5, 4), (4, 5, 1, 0), (2, 6, 4, 0), (7, 3, 1, 5)])
_uv = me_cube_018.uv_layers.new(name='UVMap')
_uv.uv.foreach_set('vector', [0.1667, 0.4324, 0.1667, 0.4971, 0.8333, 0.5676, 0.8333, 0.5029, 0.3336, 0.5029, 0.3336, 0.5676, 0.6664, 0.5676, 0.6664, 0.5029, 0.8333, 0.5029, 0.8333, 0.5676, 0.1667, 0.4971, 0.1667, 0.4324, 0.6664, 0.4324, 0.6664, 0.4971, 0.3336, 0.4971, 0.3336, 0.4324, 0.3336, 1.0, 0.6664, 1.0, 0.6664, 0.0, 0.3336, 0.0, 0.6664, 1.0, 0.3336, 1.0, 0.3336, 0.0, 0.6664, 0.0])
me_cube_018.materials.append(mat_material_008)
me_cube_018.update()
me_cube_019 = bpy.data.meshes.new('Cube.019')
me_cube_019.from_pydata([(-7.094, -5.439, -0.7357), (-7.094, -5.439, -0.03197), (-7.094, 5.439, 0.03197), (-7.094, 5.439, 0.7357), (2.715, -5.439, -0.7357), (2.715, -5.439, -0.03197), (2.715, 5.439, 0.03197), (2.715, 5.439, 0.7357)], [], [(0, 1, 3, 2), (2, 3, 7, 6), (6, 7, 5, 4), (4, 5, 1, 0), (2, 6, 4, 0), (7, 3, 1, 5)])
_uv = me_cube_019.uv_layers.new(name='UVMap')
_uv.uv.foreach_set('vector', [0.1667, 0.4324, 0.1667, 0.4971, 0.8333, 0.5676, 0.8333, 0.5029, 0.3336, 0.5029, 0.3336, 0.5676, 0.6664, 0.5676, 0.6664, 0.5029, 0.8333, 0.5029, 0.8333, 0.5676, 0.1667, 0.4971, 0.1667, 0.4324, 0.6664, 0.4324, 0.6664, 0.4971, 0.3336, 0.4971, 0.3336, 0.4324, 0.3336, 1.0, 0.6664, 1.0, 0.6664, 0.0, 0.3336, 0.0, 0.6664, 1.0, 0.3336, 1.0, 0.3336, 0.0, 0.6664, 0.0])
me_cube_019.materials.append(mat_material_009)
me_cube_019.update()
me_cube_011 = bpy.data.meshes.new('Cube.011')
me_cube_011.from_pydata([(-55.81, -0.1896, -5.998), (-55.81, -0.1896, 5.998), (-56.7, 0.6193, -5.998), (-56.7, 0.6193, 5.998), (-55.22, -0.1896, -5.998), (-55.22, -0.1896, 5.998), (-56.11, 0.6193, -5.998), (-56.11, 0.6193, 5.998)], [], [(0, 1, 3, 2), (2, 3, 7, 6), (6, 7, 5, 4), (4, 5, 1, 0), (2, 6, 4, 0), (7, 3, 1, 5)])
_uv = me_cube_011.uv_layers.new(name='UVMap')
_uv.uv.foreach_set('vector', [0.1911, 1.0, 0.1911, 0.0, 0.2581, 0.0, 0.2581, 1.0, 0.2581, 1.0, 0.2581, 0.0, 0.2826, 0.0, 0.2826, 1.0, 0.2826, 1.0, 0.2826, 0.0, 0.3496, 0.0, 0.3496, 1.0, 0.1667, 1.0, 0.1667, 0.0, 0.1911, 0.0, 0.1911, 1.0, 0.3666, 0.1941, 0.3496, 0.1307, 0.3496, -4.477e-07, 0.3666, 0.06343, 0.3666, 0.3248, 0.3496, 0.3882, 0.3496, 0.2575, 0.3666, 0.1941])
me_cube_011.materials.append(mat_gesso_004)
me_cube_011.update()
me_cube_002 = bpy.data.meshes.new('Cube.002')
me_cube_002.from_pydata([(-56.72, -0.1896, -5.998), (-56.72, -0.1896, 5.998), (-56.7, 0.6193, -5.998), (-56.7, 0.6193, 5.998), (-56.13, -0.1896, -5.998), (-56.13, -0.1896, 5.998), (-56.11, 0.6193, -5.998), (-56.11, 0.6193, 5.998)], [], [(0, 1, 3, 2), (2, 3, 7, 6), (6, 7, 5, 4), (4, 5, 1, 0), (2, 6, 4, 0), (7, 3, 1, 5)])
_uv = me_cube_002.uv_layers.new(name='UVMap')
_uv.uv.foreach_set('vector', [0.1911, 1.0, 0.1911, 0.0, 0.2581, 0.0, 0.2581, 1.0, 0.2581, 1.0, 0.2581, 0.0, 0.2826, 0.0, 0.2826, 1.0, 0.2826, 1.0, 0.2826, 0.0, 0.3496, 0.0, 0.3496, 1.0, 0.1667, 1.0, 0.1667, 0.0, 0.1911, 0.0, 0.1911, 1.0, 0.3666, 0.1941, 0.3496, 0.1307, 0.3496, -4.477e-07, 0.3666, 0.06343, 0.3666, 0.3248, 0.3496, 0.3882, 0.3496, 0.2575, 0.3666, 0.1941])
me_cube_002.materials.append(mat_material_003)
me_cube_002.update()
me_cube_021 = bpy.data.meshes.new('Cube.021')
me_cube_021.from_pydata([(-1.568, -5.439, -0.7357), (-1.568, -5.439, -0.03197), (-1.568, 5.439, -0.7894), (-1.568, 5.439, -0.08567), (2.715, -5.439, -0.7357), (2.715, -5.439, -0.03197), (2.715, 5.439, -0.7894), (2.715, 5.439, -0.08567)], [], [(0, 1, 3, 2), (2, 3, 7, 6), (6, 7, 5, 4), (4, 5, 1, 0), (2, 6, 4, 0), (7, 3, 1, 5)])
_uv = me_cube_021.uv_layers.new(name='UVMap')
_uv.uv.foreach_set('vector', [0.1667, 0.4324, 0.1667, 0.4971, 0.8333, 0.5676, 0.8333, 0.5029, 0.3336, 0.5029, 0.3336, 0.5676, 0.6664, 0.5676, 0.6664, 0.5029, 0.8333, 0.5029, 0.8333, 0.5676, 0.1667, 0.4971, 0.1667, 0.4324, 0.6664, 0.4324, 0.6664, 0.4971, 0.3336, 0.4971, 0.3336, 0.4324, 0.3336, 1.0, 0.6664, 1.0, 0.6664, 0.0, 0.3336, 0.0, 0.6664, 1.0, 0.3336, 1.0, 0.3336, 0.0, 0.6664, 0.0])
me_cube_021.materials.append(mat_material_010)
me_cube_021.update()
me_cube_022 = bpy.data.meshes.new('Cube.022')
me_cube_022.from_pydata([(-2.715, -5.439, -0.7357), (-2.715, -5.439, -0.03197), (-2.715, 5.439, -0.7894), (-2.715, 5.439, -0.08567), (2.715, -5.439, -0.7357), (2.715, -5.439, -0.03197), (2.715, 5.439, -0.7894), (2.715, 5.439, -0.08567)], [], [(0, 1, 3, 2), (2, 3, 7, 6), (6, 7, 5, 4), (4, 5, 1, 0), (2, 6, 4, 0), (7, 3, 1, 5)])
_uv = me_cube_022.uv_layers.new(name='UVMap')
_uv.uv.foreach_set('vector', [0.1667, 0.4324, 0.1667, 0.4971, 0.8333, 0.5676, 0.8333, 0.5029, 0.3336, 0.5029, 0.3336, 0.5676, 0.6664, 0.5676, 0.6664, 0.5029, 0.8333, 0.5029, 0.8333, 0.5676, 0.1667, 0.4971, 0.1667, 0.4324, 0.6664, 0.4324, 0.6664, 0.4971, 0.3336, 0.4971, 0.3336, 0.4324, 0.3336, 1.0, 0.6664, 1.0, 0.6664, 0.0, 0.3336, 0.0, 0.6664, 1.0, 0.3336, 1.0, 0.3336, 0.0, 0.6664, 0.0])
me_cube_022.materials.append(mat_material_011)
me_cube_022.update()
me_cube_020 = bpy.data.meshes.new('Cube.020')
me_cube_020.from_pydata([(-4.666, -3.291, -0.9316), (-4.666, -3.291, 0.9316), (-4.666, 3.291, -0.9316), (-4.666, 3.291, 0.9316), (5.187, -3.291, -0.9316), (5.187, -3.291, 0.9316), (5.187, 3.291, -0.9316), (5.187, 3.291, 0.9316)], [], [(0, 1, 3, 2), (2, 3, 7, 6), (6, 7, 5, 4), (4, 5, 1, 0), (2, 6, 4, 0), (7, 3, 1, 5)])
_uv = me_cube_020.uv_layers.new(name='UVMap')
_uv.uv.foreach_set('vector', [0.375, 0.0, 0.625, 0.0, 0.625, 0.25, 0.375, 0.25, 0.375, 0.25, 0.625, 0.25, 0.625, 0.5, 0.375, 0.5, 0.375, 0.5, 0.625, 0.5, 0.625, 0.75, 0.375, 0.75, 0.375, 0.75, 0.625, 0.75, 0.625, 1.0, 0.375, 1.0, 0.125, 0.5, 0.375, 0.5, 0.375, 0.75, 0.125, 0.75, 0.625, 0.5, 0.875, 0.5, 0.875, 0.75, 0.625, 0.75])
me_cube_020.materials.append(mat_gesso_005)
me_cube_020.update()
me_cube_006 = bpy.data.meshes.new('Cube.006')
me_cube_006.from_pydata([(-0.5703, -0.3675, -4.283), (-0.5899, -0.3675, 4.745), (-0.5703, 5.497, -4.283), (-0.5899, 5.497, 4.833), (0.4837, -0.3675, -4.283), (0.4641, -0.3675, 4.745), (0.4837, 5.497, -4.283), (0.4641, 5.497, 4.833), (0.4641, -12.33, -4.404), (0.4641, 7.247, -4.404), (-0.5899, 7.247, -4.404), (-0.5899, -12.33, -4.404), (-0.5899, -12.33, 5.284), (-0.5899, 9.695, 6.915), (0.4641, 9.695, 6.915), (0.4641, -12.33, 5.284), (0.4641, 7.247, -4.404), (0.4641, -12.33, -4.404)], [(17, 8), (16, 9)], [(5, 3, 7), (13, 16, 10), (7, 2, 6), (15, 11, 17), (13, 15, 14), (1, 11, 12), (1, 13, 3), (3, 10, 2), (7, 16, 14), (5, 14, 15), (5, 17, 4), (5, 0, 1), (5, 1, 3), (13, 14, 16), (7, 3, 2), (15, 12, 11), (13, 12, 15), (1, 0, 11), (1, 12, 13), (3, 13, 10), (7, 6, 16), (5, 7, 14), (5, 15, 17), (5, 4, 0), (11, 0, 4, 17), (16, 6, 2, 10)])
_uv = me_cube_006.uv_layers.new(name='UVMap')
_uv.uv.foreach_set('vector', [0.9214, 0.9939, 0.8822, 0.7753, 0.9214, 0.7753, 0.9214, 0.0, 0.9607, 0.4218, 0.9214, 0.4218, 0.9607, 8.451e-05, 1.0, 0.3397, 0.9607, 0.3398, 0.9214, 0.4218, 0.9607, 0.7828, 0.9214, 0.7828, 0.8822, 0.0, 0.8429, 0.7771, 0.8429, 0.0, 0.08081, 0.375, 0.4214, 0.7753, 0.06074, 0.7753, 0.08081, 0.375, 0.0, 0.0, 0.07755, 0.1564, 0.07755, 0.1564, 0.4214, 6.061e-06, 0.4169, 0.1564, 0.7654, 0.1564, 0.4214, 6.114e-06, 0.8429, 2.961e-09, 0.7621, 0.375, 0.8429, 2.961e-09, 0.7822, 0.7753, 0.7621, 0.375, 0.4214, 0.7753, 0.426, 0.375, 1.0, 0.3399, 0.9607, 0.6762, 0.9607, 0.3398, 0.9214, 0.9939, 0.8822, 0.9939, 0.8822, 0.7753, 0.9214, 0.0, 0.9607, 0.0, 0.9607, 0.4218, 0.9607, 8.451e-05, 1.0, 2.884e-09, 1.0, 0.3397, 0.9214, 0.4218, 0.9607, 0.4218, 0.9607, 0.7828, 0.8822, 0.0, 0.8822, 0.7771, 0.8429, 0.7771, 0.08081, 0.375, 0.4169, 0.375, 0.4214, 0.7753, 0.08081, 0.375, 0.06074, 0.7753, 0.0, 0.0, 0.07755, 0.1564, 0.0, 0.0, 0.4214, 6.061e-06, 0.7654, 0.1564, 0.426, 0.1564, 0.4214, 6.114e-06, 0.7621, 0.375, 0.7654, 0.1564, 0.8429, 2.961e-09, 0.7621, 0.375, 0.7822, 0.7753, 0.4214, 0.7753, 1.0, 0.3399, 1.0, 0.6763, 0.9607, 0.6762, 0.05873, 3.851e-09, 0.05873, 0.9999, -2.914e-08, 1.0, -5.315e-08, 0.0001444, 0.1175, 0.0009851, 0.1175, 0.1476, 0.05873, 0.1466, 0.05873, 1.157e-07])
me_cube_006.materials.append(mat_gesso_001)
me_cube_006.update()
me_cube_023 = bpy.data.meshes.new('Cube.023')
me_cube_023.from_pydata([(-56.66, -0.1896, -5.998), (-56.66, -0.1896, 5.998), (-56.7, 0.6193, -5.998), (-56.7, 0.6193, 5.998), (-56.06, -0.1896, -5.998), (-56.06, -0.1896, 5.998), (-56.11, 0.6193, -5.998), (-56.11, 0.6193, 5.998)], [], [(0, 1, 3, 2), (2, 3, 7, 6), (6, 7, 5, 4), (4, 5, 1, 0), (2, 6, 4, 0), (7, 3, 1, 5)])
_uv = me_cube_023.uv_layers.new(name='UVMap')
_uv.uv.foreach_set('vector', [0.1911, 1.0, 0.1911, 0.0, 0.2581, 0.0, 0.2581, 1.0, 0.2581, 1.0, 0.2581, 0.0, 0.2826, 0.0, 0.2826, 1.0, 0.2826, 1.0, 0.2826, 0.0, 0.3496, 0.0, 0.3496, 1.0, 0.1667, 1.0, 0.1667, 0.0, 0.1911, 0.0, 0.1911, 1.0, 0.3666, 0.1941, 0.3496, 0.1307, 0.3496, -4.477e-07, 0.3666, 0.06343, 0.3666, 0.3248, 0.3496, 0.3882, 0.3496, 0.2575, 0.3666, 0.1941])
me_cube_023.materials.append(mat_material_012)
me_cube_023.update()
me_cube_024 = bpy.data.meshes.new('Cube.024')
me_cube_024.from_pydata([(-20.93, -5.356, -4.682), (-20.93, -5.356, -1.479), (-20.93, 5.356, -4.682), (-20.93, 5.356, -1.479), (18.67, -5.356, -4.682), (18.67, -5.356, -1.479), (18.67, 5.356, -4.682), (18.67, 5.356, -1.479)], [], [(0, 1, 3, 2), (2, 3, 7, 6), (6, 7, 5, 4), (4, 5, 1, 0), (2, 6, 4, 0), (7, 3, 1, 5)])
me_cube_024.polygons.foreach_set('material_index', [0, 0, 1, 0, 0, 0])
_uv = me_cube_024.uv_layers.new(name='UVMap')
_uv.uv.foreach_set('vector', [0.375, 0.0, 0.625, 0.0, 0.625, 0.25, 0.375, 0.25, 0.375, 0.25, 0.625, 0.25, 0.625, 0.5, 0.375, 0.5, 0.375, 0.5, 0.625, 0.5, 0.625, 0.75, 0.375, 0.75, 0.375, 0.75, 0.625, 0.75, 0.625, 1.0, 0.375, 1.0, 0.125, 0.5, 0.375, 0.5, 0.375, 0.75, 0.125, 0.75, 0.625, 0.5, 0.875, 0.5, 0.875, 0.75, 0.625, 0.75])
me_cube_024.materials.append(mat_branco_001)
me_cube_024.materials.append(mat_material_013)
me_cube_024.update()

# ---- objects
ob_grass = bpy.data.objects.new('Grass', me_plane)
ob_cube = bpy.data.objects.new('Cube', me_cube_028)
ob_cube_001 = bpy.data.objects.new('Cube.001', me_cube_012)
ob_cube_002 = bpy.data.objects.new('Cube.002', me_cube_013)
ob_mainroof = bpy.data.objects.new('MainRoof', me_cube_014)
ob_metalsmallroof = bpy.data.objects.new('MetalSmallRoof', me_cube_015)
ob_pillar = bpy.data.objects.new('Pillar', me_cube_016)
ob_pillar_001 = bpy.data.objects.new('Pillar.001', me_cube_017)
ob_secondfloor = bpy.data.objects.new('SecondFloor', me_cube_008)
ob_slaqporraehessa = bpy.data.objects.new('SlaQporraehessa', me_cube_001)
ob_stairbase = bpy.data.objects.new('StairBase', me_cube_010)
ob_wtf_wall = bpy.data.objects.new('WTF-Wall', me_cube)
ob_mainmetalroof_001 = bpy.data.objects.new('MainMetalRoof.001', me_cube_003)
ob_stair = bpy.data.objects.new('Stair', me_cube_004)
ob_stair_001 = bpy.data.objects.new('Stair.001', me_cube_005)
ob_cube_003 = bpy.data.objects.new('Cube.003', me_cube_029)
ob_cube_004 = bpy.data.objects.new('Cube.004', me_cube_007)
ob_mainroof_001 = bpy.data.objects.new('MainRoof.001', me_cube_009)
ob_metalsmallroof_002 = bpy.data.objects.new('MetalSmallRoof.002', me_cube_018)
ob_metalsmallroof_003 = bpy.data.objects.new('MetalSmallRoof.003', me_cube_019)
ob_pillar_002 = bpy.data.objects.new('Pillar.002', me_cube_011)
ob_pillar_003 = bpy.data.objects.new('Pillar.003', me_cube_002)
ob_stair_002 = bpy.data.objects.new('Stair.002', me_cube_021)
ob_stair_003 = bpy.data.objects.new('Stair.003', me_cube_022)
ob_stairbase_001 = bpy.data.objects.new('StairBase.001', me_cube_020)
ob_wtf_wall_001 = bpy.data.objects.new('WTF-Wall.001', me_cube_006)
ob_pillar_004 = bpy.data.objects.new('Pillar.004', me_cube_023)
ob_cube_005 = bpy.data.objects.new('Cube.005', me_cube_024)

# ---- transforms, parenting, visibility, modifiers, constraints
ob_grass.location = (-246.4, -176.7, 0.0)
ob_grass.scale = (0.3595, 0.3595, 0.3595)
_m = ob_grass.modifiers.new('Array', 'ARRAY')
_m.count = 15
_m.fit_length = 72.3
_m = ob_grass.modifiers.new('Array.001', 'ARRAY')
_m.count = 15
_m.relative_offset_displace = (0.0, 1.0, 0.0)
ob_cube.location = (-15.93, 0.7351, 4.682)
ob_cube_001.location = (-5.089, -23.77, 2.133)
ob_cube_002.location = (18.93, -21.46, 5.121)
ob_cube_002.scale = (0.9506, 1.0, 0.0839)
ob_mainroof.location = (-1.5, -21.24, 12.44)
ob_metalsmallroof.location = (34.1, -31.28, 9.11)
ob_metalsmallroof.scale = (1.0, 0.07434, 0.5285)
_m = ob_metalsmallroof.modifiers.new('Array', 'ARRAY')
_m.count = 28
_m.relative_offset_displace = (0.0, 1.0, 0.1)
ob_pillar.location = (19.84, -17.27, 5.998)
_m = ob_pillar.modifiers.new('Array', 'ARRAY')
_m.count = 7
_m.use_constant_offset = True
_m.constant_offset_displace = (8.0, 0.0, 0.0)
ob_pillar_001.location = (19.84, -30.74, 5.998)
_m = ob_pillar_001.modifiers.new('Array', 'ARRAY')
_m.count = 7
_m.use_constant_offset = True
_m.constant_offset_displace = (8.0, 0.0, 0.0)
ob_secondfloor.location = (-6.695, -23.77, 7.755)
ob_slaqporraehessa.location = (18.93, -21.46, 5.121)
ob_slaqporraehessa.scale = (0.9506, 1.0, 0.0839)
ob_stairbase.location = (31.76, -28.23, 0.9316)
ob_wtf_wall.location = (37.18, -19.24, 4.111)
ob_mainmetalroof_001.location = (29.72, -31.28, 13.47)
ob_mainmetalroof_001.scale = (1.0, 0.07434, 0.5285)
_m = ob_mainmetalroof_001.modifiers.new('Array', 'ARRAY')
_m.count = 28
_m.relative_offset_displace = (0.0, 1.0, 0.0)
_m = ob_mainmetalroof_001.modifiers.new('Array.001', 'ARRAY')
_m.count = 14
_m.relative_offset_displace = (-1.0, 0.0, 0.0)
ob_stair.location = (34.1, -21.3, 2.326)
ob_stair.scale = (1.0, 0.07434, 0.5285)
_m = ob_stair.modifiers.new('Array', 'ARRAY')
_m.count = 8
_m.relative_offset_displace = (0.0, 1.0, -1.0)
ob_stair_001.location = (29.3, -21.3, 5.069)
ob_stair_001.rotation_euler = (0.0, -0.0, 3.13)
ob_stair_001.scale = (1.0, 0.07434, 0.5285)
_m = ob_stair_001.modifiers.new('Array', 'ARRAY')
_m.count = 8
_m.relative_offset_displace = (0.0, 1.0, -1.0)
ob_cube_003.location = (-17.03, 25.11, 7.272)
ob_cube_003.scale = (1.551, 1.711, 1.551)
ob_cube_004.location = (3.519, 23.13, 5.121)
ob_cube_004.rotation_euler = (-3.142, -0.0, 0.0)
ob_cube_004.scale = (0.9506, 1.0, 0.0839)
ob_mainroof_001.location = (-19.48, 24.44, 12.44)
ob_metalsmallroof_002.location = (13.61, 14.11, 13.47)
ob_metalsmallroof_002.scale = (1.0, 0.07434, 0.5285)
_m = ob_metalsmallroof_002.modifiers.new('Array', 'ARRAY')
_m.count = 28
_m.relative_offset_displace = (0.0, 1.0, 0.0)
_m = ob_metalsmallroof_002.modifiers.new('Array.001', 'ARRAY')
_m.count = 11
_m.relative_offset_displace = (-1.0, 0.0, 0.0)
ob_metalsmallroof_003.location = (18.5, 12.5, 9.741)
ob_metalsmallroof_003.rotation_euler = (-0.1605, -0.0, 0.0)
ob_metalsmallroof_003.scale = (1.0, 0.07434, 0.5285)
_m = ob_metalsmallroof_003.modifiers.new('Array', 'ARRAY')
_m.count = 28
_m.relative_offset_displace = (0.0, 1.0, 0.1)
ob_pillar_002.location = (21.49, 16.26, 5.998)
_m = ob_pillar_002.modifiers.new('Array', 'ARRAY')
_m.count = 5
_m.use_constant_offset = True
_m.constant_offset_displace = (9.0, 0.0, 0.0)
_m.relative_offset_displace = (1.2, 0.0, 0.0)
ob_pillar_003.location = (18.64, 15.59, 5.998)
_m = ob_pillar_003.modifiers.new('Array', 'ARRAY')
_m.count = 6
_m.use_constant_offset = True
_m.constant_offset_displace = (8.0, 0.0, 0.0)
ob_stair_002.location = (19.35, 28.1, 2.326)
ob_stair_002.rotation_euler = (0.0, -0.0, 3.142)
ob_stair_002.scale = (1.0, 0.07434, 0.5285)
_m = ob_stair_002.modifiers.new('Array', 'ARRAY')
_m.count = 8
_m.relative_offset_displace = (0.0, 1.0, -1.0)
ob_stair_003.location = (13.79, 23.48, 5.069)
ob_stair_003.rotation_euler = (0.0, -0.0, -0.01209)
ob_stair_003.scale = (1.0, 0.07434, 0.5285)
_m = ob_stair_003.modifiers.new('Array', 'ARRAY')
_m.count = 8
_m.relative_offset_displace = (0.0, 1.0, -1.0)
ob_stairbase_001.location = (16.51, 31.23, 0.9316)
ob_wtf_wall_001.location = (21.69, 22.02, 4.111)
ob_wtf_wall_001.rotation_euler = (0.0, -0.0, 3.142)
ob_pillar_004.location = (19.31, 33.95, 5.998)
_m = ob_pillar_004.modifiers.new('Array', 'ARRAY')
_m.count = 6
_m.use_constant_offset = True
_m.constant_offset_displace = (8.0, 0.0, 0.0)
ob_cube_005.location = (-13.6, 25.11, 14.58)
ob_cube_005.scale = (1.199, 1.674, 1.935)

# ---- collection membership
scene.collection.objects.link(ob_grass)
scene.collection.objects.link(ob_cube)
col_building_1.objects.link(ob_cube_001)
col_building_1.objects.link(ob_cube_002)
col_building_1.objects.link(ob_mainroof)
col_building_1.objects.link(ob_metalsmallroof)
col_building_1.objects.link(ob_pillar)
col_building_1.objects.link(ob_pillar_001)
col_building_1.objects.link(ob_secondfloor)
col_building_1.objects.link(ob_slaqporraehessa)
col_building_1.objects.link(ob_stairbase)
col_building_1.objects.link(ob_wtf_wall)
col_building_1.objects.link(ob_mainmetalroof_001)
col_building_1.objects.link(ob_stair)
col_building_1.objects.link(ob_stair_001)
col_building_2.objects.link(ob_cube_003)
col_building_2.objects.link(ob_cube_004)
col_building_2.objects.link(ob_mainroof_001)
col_building_2.objects.link(ob_metalsmallroof_002)
col_building_2.objects.link(ob_metalsmallroof_003)
col_building_2.objects.link(ob_pillar_002)
col_building_2.objects.link(ob_pillar_003)
col_building_2.objects.link(ob_stair_002)
col_building_2.objects.link(ob_stair_003)
col_building_2.objects.link(ob_stairbase_001)
col_building_2.objects.link(ob_wtf_wall_001)
col_building_2.objects.link(ob_pillar_004)
col_building_2.objects.link(ob_cube_005)

# ---- scene / render settings (as saved in the file)
scene.frame_start = 1; scene.frame_end = 250; scene.frame_set(1)
scene.render.engine = 'BLENDER_EEVEE_NEXT'
bpy.context.view_layer.update()

# ---- added for rendering (the .blend has no active camera and no usable light): camera, sun
cam_auto = bpy.data.cameras.new('AutoCamera')
cam_auto.lens = 50.0
cam_auto.sensor_width = 36.0
cam_auto.clip_end = 12384.5
ob_auto_camera = bpy.data.objects.new('AutoCamera', cam_auto)
scene.collection.objects.link(ob_auto_camera)
ob_auto_camera.location = (710.945, -771.865, 571.022)
ob_auto_camera.rotation_euler = (1.09748, -7.21219e-08, 0.694738)
scene.camera = ob_auto_camera
light_auto_sun = bpy.data.lights.new('AutoSun', 'SUN')
light_auto_sun.energy = 3.0
light_auto_sun.angle = 0.0523599
ob_auto_sun = bpy.data.objects.new('AutoSun', light_auto_sun)
scene.collection.objects.link(ob_auto_sun)
ob_auto_sun.rotation_euler = (0.872665, 0.174533, 0.523599)
bpy.context.view_layer.update()
